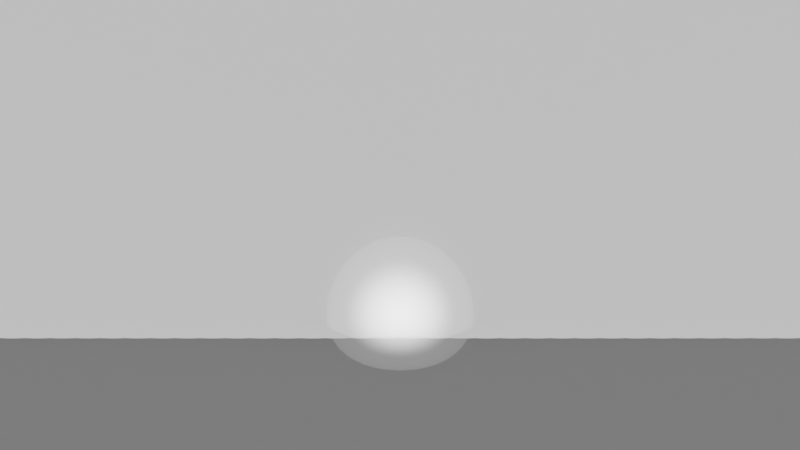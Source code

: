 # Source: skybox.blend  (saved by Blender 3.0.42; exported with 4.5.12 LTS)
import bpy
from mathutils import Matrix  # noqa: F401  (used for matrix-valued properties, if any)

bpy.ops.wm.read_factory_settings(use_empty=True)
scene = bpy.context.scene
scene.name = 'Scene'

# ---- collections
col_collection = bpy.data.collections.new('Collection'); scene.collection.children.link(col_collection)

# ---- images (referenced by path relative to the original .blend; pixels are not part of the script)
import os
ASSET_DIR = os.environ.get("B2B_ASSET_DIR", "")  # directory of the original .blend (textures are referenced by path, not embedded)
HERE = os.path.dirname(os.path.abspath(__file__))  # packed textures are extracted next to this script under _unpacked/

def load_image(name, relpath, width, height, colorspace="sRGB"):
    """Load a texture the original file referenced (path relative to the .blend, or extracted next to this script)."""
    p = next((c for c in (os.path.join(HERE, relpath), os.path.join(ASSET_DIR, relpath)) if relpath and os.path.exists(c)), "")
    if p:
        img = bpy.data.images.load(p, check_existing=True)
        img.name = name
    else:  # same state as the original file: an image datablock whose file is absent (Cycles renders it pink)
        img = bpy.data.images.new(name, width, height)
        img.source = "FILE"
        img.filepath = "//" + (relpath or name)
    img.colorspace_settings.name = colorspace
    return img
img_skybox_png = load_image('skybox.png', 'Textures/skybox.png', 1024, 1024, 'sRGB')
img_skybox_gr = load_image('Skybox Gr', '', 4000, 4000, 'sRGB')

# ---- materials (node trees are filled in below, after node groups)
mat_skybox_sky = bpy.data.materials.new('Skybox Sky')
mat_skybox_sky.alpha_threshold = 0.0
mat_skybox_sky.line_color = (0.0, 0.0, 0.0, 1.0)
mat_skybox_ground = bpy.data.materials.new('Skybox Ground')
mat_skybox_ground.alpha_threshold = 0.0
mat_skybox_ground.line_color = (0.0, 0.0, 0.0, 1.0)
mat_sun = bpy.data.materials.new('Sun')
mat_sun.surface_render_method = 'BLENDED'
mat_sun.blend_method = 'BLEND'

# ---- material node trees
mat_skybox_sky.use_nodes = True; mat_skybox_sky.node_tree.nodes.clear()
_N = mat_skybox_sky.node_tree.nodes; _L = mat_skybox_sky.node_tree.links
n0 = _N.new('ShaderNodeOutputMaterial'); n0.name = 'Material Output'; n0.location = (300, 300)
n1 = _N.new('ShaderNodeBsdfPrincipled'); n1.name = 'Principled BSDF'; n1.location = (10, 300)
n1.distribution = 'GGX'
n1.subsurface_method = 'BURLEY'
n1.inputs[2].default_value = 0.4
n1.inputs[3].default_value = 1.45
n1.inputs[28].default_value = 1.0
n2 = _N.new('ShaderNodeMapping'); n2.name = 'Mapping'; n2.location = (-996, 209)
n3 = _N.new('ShaderNodeTexCoord'); n3.name = 'Texture Coordinate'; n3.location = (-1208, 191)
n4 = _N.new('ShaderNodeTexImage'); n4.name = 'Image Texture'; n4.location = (-759, 233)
n4.image = img_skybox_png
n5 = _N.new('NodeReroute'); n5.name = 'Reroute'; n5.location = (-95, 32)
n5.width = 16
n6 = _N.new('ShaderNodeHueSaturation'); n6.name = 'Hue Saturation Value'; n6.location = (-279, 182)
n6.inputs[4].default_value = (0.4028, 0.4028, 0.4028, 1.0)
_L.new(n1.outputs[0], n0.inputs[0])
_L.new(n2.outputs[0], n4.inputs[0])
_L.new(n3.outputs[2], n2.inputs[0])
_L.new(n5.outputs[0], n1.inputs[0])
_L.new(n5.outputs[0], n1.inputs[27])
_L.new(n6.outputs[0], n5.inputs[0])
n0.is_active_output = True
mat_skybox_ground.use_nodes = True; mat_skybox_ground.node_tree.nodes.clear()
_N = mat_skybox_ground.node_tree.nodes; _L = mat_skybox_ground.node_tree.links
n0 = _N.new('ShaderNodeOutputMaterial'); n0.name = 'Material Output'; n0.location = (300, 300)
n1 = _N.new('ShaderNodeBsdfPrincipled'); n1.name = 'Principled BSDF'; n1.location = (10, 300)
n1.distribution = 'GGX'
n1.subsurface_method = 'BURLEY'
n1.inputs[2].default_value = 0.4
n1.inputs[3].default_value = 1.45
n1.inputs[28].default_value = 1.0
n2 = _N.new('ShaderNodeTexCoord'); n2.name = 'Texture Coordinate'; n2.location = (-898, 201)
n3 = _N.new('ShaderNodeMapping'); n3.name = 'Mapping'; n3.location = (-741, 216)
n4 = _N.new('ShaderNodeTexImage'); n4.name = 'Image Texture'; n4.location = (-589, 224)
n4.image = img_skybox_gr
n5 = _N.new('NodeReroute'); n5.name = 'Reroute'; n5.location = (-77, 27)
n5.width = 16
n6 = _N.new('ShaderNodeHueSaturation'); n6.name = 'Hue Saturation Value'; n6.location = (-289, 195)
n6.inputs[4].default_value = (0.09639, 0.09639, 0.09639, 1.0)
_L.new(n1.outputs[0], n0.inputs[0])
_L.new(n3.outputs[0], n4.inputs[0])
_L.new(n2.outputs[2], n3.inputs[0])
_L.new(n6.outputs[0], n5.inputs[0])
_L.new(n5.outputs[0], n1.inputs[0])
_L.new(n5.outputs[0], n1.inputs[27])
n0.is_active_output = True
mat_sun.use_nodes = True; mat_sun.node_tree.nodes.clear()
_N = mat_sun.node_tree.nodes; _L = mat_sun.node_tree.links
n0 = _N.new('ShaderNodeOutputMaterial'); n0.name = 'Material Output'; n0.location = (603, 300)
n1 = _N.new('ShaderNodeTexCoord'); n1.name = 'Texture Coordinate'; n1.location = (-680, 80)
n2 = _N.new('NodeReroute'); n2.name = 'Reroute'; n2.location = (120, 60)
n2.width = 16
n3 = _N.new('ShaderNodeHueSaturation'); n3.name = 'Hue Saturation Value'; n3.location = (-120, 120)
n3.inputs[4].default_value = (1.0, 1.0, 1.0, 1.0)
n4 = _N.new('ShaderNodeMapping'); n4.name = 'Mapping'; n4.location = (-500, 20)
n4.vector_type = 'TEXTURE'
n4.inputs[1].default_value = (0.5, 0.5, 0.0)
n5 = _N.new('ShaderNodeBsdfPrincipled'); n5.name = 'Principled BSDF'; n5.location = (303, 284)
n5.distribution = 'GGX'
n5.subsurface_method = 'RANDOM_WALK_SKIN'
n5.inputs[3].default_value = 1.45
n5.inputs[18].default_value = 1.0
n5.inputs[28].default_value = 2.0
n6 = _N.new('ShaderNodeTexGradient'); n6.name = 'Gradient Texture'; n6.location = (-277, -131)
n6.gradient_type = 'SPHERICAL'
n7 = _N.new('ShaderNodeValToRGB'); n7.name = 'ColorRamp'; n7.location = (-53, -215)
n7.color_ramp.interpolation = 'EASE'
while len(n7.color_ramp.elements) > 1: n7.color_ramp.elements.remove(n7.color_ramp.elements[-1])
n7.color_ramp.elements[0].position = 0.2273; n7.color_ramp.elements[0].color = (0.0, 0.0, 0.0, 1.0)
_e = n7.color_ramp.elements.new(0.6182); _e.color = (0.05235, 0.05235, 0.05235, 1.0)
_e = n7.color_ramp.elements.new(1.0); _e.color = (1.0, 1.0, 1.0, 1.0)
_L.new(n5.outputs[0], n0.inputs[0])
_L.new(n2.outputs[0], n5.inputs[27])
_L.new(n2.outputs[0], n5.inputs[0])
_L.new(n3.outputs[0], n2.inputs[0])
_L.new(n4.outputs[0], n6.inputs[0])
_L.new(n1.outputs[2], n4.inputs[0])
_L.new(n7.outputs[0], n5.inputs[4])
_L.new(n6.outputs[1], n7.inputs[0])
n0.is_active_output = True

# ---- world
world_world = bpy.data.worlds.new('World'); scene.world = world_world
world_world.use_nodes = True; world_world.node_tree.nodes.clear()
_N = world_world.node_tree.nodes; _L = world_world.node_tree.links
n0 = _N.new('ShaderNodeOutputWorld'); n0.name = 'World Output'; n0.location = (300, 300)
n1 = _N.new('ShaderNodeTexSky'); n1.name = 'Sky Texture'; n1.location = (-160, 351)
n1.sun_size = 0.08727
n1.sun_elevation = 0.7854
n1.dust_density = 0.5
n1.ozone_density = 5.0
n2 = _N.new('ShaderNodeBackground'); n2.name = 'Background'; n2.location = (87, 298)
n2.inputs[1].default_value = 0.1
_L.new(n2.outputs[0], n0.inputs[0])
_L.new(n1.outputs[0], n2.inputs[0])
n0.is_active_output = True
world_world.color = (0.05088, 0.05088, 0.05088)
world_world.use_sun_shadow = False
world_world.sun_shadow_jitter_overblur = 0.0

# ---- cameras
cam_camera = bpy.data.cameras.new('Camera')
cam_camera.type = 'PANO'
cam_camera.clip_end = 100.0
cam_camera.ortho_scale = 7.314
cam_camera.panorama_type = 'EQUIRECTANGULAR'

# ---- meshes
me_sphere = bpy.data.meshes.new('Sphere')
me_sphere.from_pydata([(0.0, 0.1951, 0.9808), (0.0, 0.3827, 0.9239), (0.0, 0.5556, 0.8315), (0.0, 0.7071, 0.7071), (0.0, 0.8315, 0.5556), (0.0, 0.9239, 0.3827), (0.0, 0.9808, 0.1951), (0.0, 0.8315, -0.5556), (0.03806, 0.1913, 0.9808), (0.07466, 0.3753, 0.9239), (0.1084, 0.5449, 0.8315), (0.1379, 0.6935, 0.7071), (0.1622, 0.8155, 0.5556), (0.1802, 0.9061, 0.3827), (0.1913, 0.9619, 0.1951), (0.1951, 0.9808, -4.371e-08), (0.1913, 0.9619, -0.1951), (0.1802, 0.9061, -0.3827), (0.1622, 0.8155, -0.5556), (0.07466, 0.1802, 0.9808), (0.1464, 0.3536, 0.9239), (0.2126, 0.5133, 0.8315), (0.2706, 0.6533, 0.7071), (0.3182, 0.7682, 0.5556), (0.3536, 0.8536, 0.3827), (0.3753, 0.9061, 0.1951), (0.3827, 0.9239, -4.371e-08), (0.3753, 0.9061, -0.1951), (0.3536, 0.8536, -0.3827), (0.3182, 0.7682, -0.5556), (0.1084, 0.1622, 0.9808), (0.2126, 0.3182, 0.9239), (0.3087, 0.4619, 0.8315), (0.3928, 0.5879, 0.7071), (0.4619, 0.6913, 0.5556), (0.5133, 0.7682, 0.3827), (0.5449, 0.8155, 0.1951), (0.5556, 0.8315, -4.371e-08), (0.5449, 0.8155, -0.1951), (0.5133, 0.7682, -0.3827), (0.4619, 0.6913, -0.5556), (0.1379, 0.1379, 0.9808), (0.2706, 0.2706, 0.9239), (0.3928, 0.3928, 0.8315), (0.5, 0.5, 0.7071), (0.5879, 0.5879, 0.5556), (0.6533, 0.6533, 0.3827), (0.6935, 0.6935, 0.1951), (0.7071, 0.7071, -4.371e-08), (0.6935, 0.6935, -0.1951), (0.6533, 0.6533, -0.3827), (0.5879, 0.5879, -0.5556), (0.1622, 0.1084, 0.9808), (0.3182, 0.2126, 0.9239), (0.4619, 0.3087, 0.8315), (0.5879, 0.3928, 0.7071), (0.6913, 0.4619, 0.5556), (0.7682, 0.5133, 0.3827), (0.8155, 0.5449, 0.1951), (0.8315, 0.5556, -4.371e-08), (0.8155, 0.5449, -0.1951), (0.7682, 0.5133, -0.3827), (0.6913, 0.4619, -0.5556), (0.1802, 0.07466, 0.9808), (0.3536, 0.1464, 0.9239), (0.5133, 0.2126, 0.8315), (0.6533, 0.2706, 0.7071), (0.7682, 0.3182, 0.5556), (0.8536, 0.3536, 0.3827), (0.9061, 0.3753, 0.1951), (0.9239, 0.3827, -4.371e-08), (0.9061, 0.3753, -0.1951), (0.8536, 0.3536, -0.3827), (0.7682, 0.3182, -0.5556), (0.1913, 0.03806, 0.9808), (0.3753, 0.07466, 0.9239), (0.5449, 0.1084, 0.8315), (0.6935, 0.1379, 0.7071), (0.8155, 0.1622, 0.5556), (0.9061, 0.1802, 0.3827), (0.9619, 0.1913, 0.1951), (0.9808, 0.1951, -4.371e-08), (0.9619, 0.1913, -0.1951), (0.9061, 0.1802, -0.3827), (0.8155, 0.1622, -0.5556), (0.1951, -6.874e-08, 0.9808), (0.3827, -1.209e-07, 0.9239), (0.5556, -1.134e-07, 0.8315), (0.7071, -4.638e-08, 0.7071), (0.8315, -9.109e-08, 0.5556), (0.9239, -1.658e-08, 0.3827), (0.9808, -9.109e-08, 0.1951), (1.0, -1.656e-07, -4.371e-08), (0.9808, -9.109e-08, -0.1951), (0.9239, -1.507e-07, -0.3827), (0.8315, -1.06e-07, -0.5556), (0.1913, -0.03806, 0.9808), (0.3753, -0.07466, 0.9239), (0.5449, -0.1084, 0.8315), (0.6935, -0.1379, 0.7071), (0.8155, -0.1622, 0.5556), (0.9061, -0.1802, 0.3827), (0.9619, -0.1913, 0.1951), (0.9808, -0.1951, -4.371e-08), (0.9619, -0.1913, -0.1951), (0.9061, -0.1802, -0.3827), (0.8155, -0.1622, -0.5556), (0.1802, -0.07466, 0.9808), (0.3536, -0.1464, 0.9239), (0.5133, -0.2126, 0.8315), (0.6533, -0.2706, 0.7071), (0.7682, -0.3182, 0.5556), (0.8536, -0.3536, 0.3827), (0.9061, -0.3753, 0.1951), (0.9239, -0.3827, -4.371e-08), (0.9061, -0.3753, -0.1951), (0.8536, -0.3536, -0.3827), (0.7682, -0.3182, -0.5556), (0.1622, -0.1084, 0.9808), (0.3182, -0.2126, 0.9239), (0.4619, -0.3087, 0.8315), (0.5879, -0.3928, 0.7071), (0.6913, -0.4619, 0.5556), (0.7682, -0.5133, 0.3827), (0.8155, -0.5449, 0.1951), (0.8315, -0.5556, -4.371e-08), (0.8155, -0.5449, -0.1951), (0.7682, -0.5133, -0.3827), (0.6913, -0.4619, -0.5556), (0.1379, -0.1379, 0.9808), (0.2706, -0.2706, 0.9239), (0.3928, -0.3928, 0.8315), (0.5, -0.5, 0.7071), (0.5879, -0.5879, 0.5556), (0.6533, -0.6533, 0.3827), (0.6935, -0.6935, 0.1951), (0.7071, -0.7071, -4.371e-08), (0.6935, -0.6935, -0.1951), (0.6533, -0.6533, -0.3827), (0.5879, -0.5879, -0.5556), (0.1084, -0.1622, 0.9808), (0.2126, -0.3182, 0.9239), (0.3087, -0.4619, 0.8315), (0.3928, -0.5879, 0.7071), (0.4619, -0.6913, 0.5556), (0.5133, -0.7682, 0.3827), (0.5449, -0.8155, 0.1951), (0.5556, -0.8315, -4.371e-08), (0.5449, -0.8155, -0.1951), (0.5133, -0.7682, -0.3827), (0.4619, -0.6913, -0.5556), (0.07466, -0.1802, 0.9808), (0.1464, -0.3536, 0.9239), (0.2126, -0.5133, 0.8315), (0.2706, -0.6533, 0.7071), (0.3182, -0.7682, 0.5556), (0.3536, -0.8536, 0.3827), (0.3753, -0.9061, 0.1951), (0.3827, -0.9239, -4.371e-08), (0.3753, -0.9061, -0.1951), (0.3536, -0.8536, -0.3827), (0.3182, -0.7682, -0.5556), (0.03806, -0.1913, 0.9808), (0.07466, -0.3753, 0.9239), (0.1084, -0.5449, 0.8315), (0.1379, -0.6935, 0.7071), (0.1622, -0.8155, 0.5556), (0.1802, -0.9061, 0.3827), (0.1913, -0.9619, 0.1951), (0.1951, -0.9808, -4.371e-08), (0.1913, -0.9619, -0.1951), (0.1802, -0.9061, -0.3827), (0.1622, -0.8155, -0.5556), (2.154e-09, -0.1951, 0.9808), (-2.765e-08, -0.3827, 0.9239), (-6.49e-08, -0.5556, 0.8315), (4.686e-08, -0.7071, 0.7071), (-1.275e-08, -0.8315, 0.5556), (1.706e-08, -0.9239, 0.3827), (-7.235e-08, -0.9808, 0.1951), (-2.661e-07, -1.0, -4.371e-08), (-7.235e-08, -0.9808, -0.1951), (-1.171e-07, -0.9239, -0.3827), (-4.255e-08, -0.8315, -0.5556), (-0.03806, -0.1913, 0.9808), (-0.07466, -0.3753, 0.9239), (-0.1084, -0.5449, 0.8315), (-0.1379, -0.6935, 0.7071), (-0.1622, -0.8155, 0.5556), (-0.1802, -0.9061, 0.3827), (-0.1913, -0.9619, 0.1951), (-0.1951, -0.9808, -4.371e-08), (-0.1913, -0.9619, -0.1951), (-0.1802, -0.9061, -0.3827), (-0.1622, -0.8155, -0.5556), (-0.07466, -0.1802, 0.9808), (-0.1464, -0.3536, 0.9239), (-0.2126, -0.5133, 0.8315), (-0.2706, -0.6533, 0.7071), (-0.3182, -0.7682, 0.5556), (-0.3536, -0.8536, 0.3827), (-0.3753, -0.9061, 0.1951), (-0.3827, -0.9239, -4.371e-08), (-0.3753, -0.9061, -0.1951), (-0.3536, -0.8536, -0.3827), (-0.3182, -0.7682, -0.5556), (-0.1084, -0.1622, 0.9808), (-0.2126, -0.3182, 0.9239), (-0.3087, -0.4619, 0.8315), (-0.3928, -0.5879, 0.7071), (-0.4619, -0.6913, 0.5556), (-0.5133, -0.7682, 0.3827), (-0.5449, -0.8155, 0.1951), (-0.5556, -0.8315, -4.371e-08), (-0.5449, -0.8155, -0.1951), (-0.5133, -0.7682, -0.3827), (-0.4619, -0.6913, -0.5556), (-0.1379, -0.1379, 0.9808), (-0.2706, -0.2706, 0.9239), (-0.3928, -0.3928, 0.8315), (-0.5, -0.5, 0.7071), (-0.5879, -0.5879, 0.5556), (-0.6533, -0.6533, 0.3827), (-0.6935, -0.6935, 0.1951), (-0.7071, -0.7071, -4.371e-08), (-0.6935, -0.6935, -0.1951), (-0.6533, -0.6533, -0.3827), (-0.5879, -0.5879, -0.5556), (-0.1622, -0.1084, 0.9808), (-0.3182, -0.2126, 0.9239), (-0.4619, -0.3087, 0.8315), (-0.5879, -0.3928, 0.7071), (-0.6913, -0.4619, 0.5556), (-0.7682, -0.5133, 0.3827), (-0.8155, -0.5449, 0.1951), (-0.8315, -0.5556, -4.371e-08), (-0.8155, -0.5449, -0.1951), (-0.7682, -0.5133, -0.3827), (-0.6913, -0.4619, -0.5556), (-8.077e-08, -1.209e-07, 1.0), (-0.1802, -0.07466, 0.9808), (-0.3536, -0.1464, 0.9239), (-0.5133, -0.2126, 0.8315), (-0.6533, -0.2706, 0.7071), (-0.7682, -0.3182, 0.5556), (-0.8536, -0.3536, 0.3827), (-0.9061, -0.3753, 0.1951), (-0.9239, -0.3827, -4.371e-08), (-0.9061, -0.3753, -0.1951), (-0.8536, -0.3536, -0.3827), (-0.7682, -0.3182, -0.5556), (-0.1913, -0.03806, 0.9808), (-0.3753, -0.07466, 0.9239), (-0.5449, -0.1084, 0.8315), (-0.6935, -0.1379, 0.7071), (-0.8155, -0.1622, 0.5556), (-0.9061, -0.1802, 0.3827), (-0.9619, -0.1913, 0.1951), (-0.9808, -0.1951, -4.371e-08), (-0.9619, -0.1913, -0.1951), (-0.9061, -0.1802, -0.3827), (-0.8155, -0.1622, -0.5556), (-0.1951, -7.246e-08, 0.9808), (-0.3827, -4.638e-08, 0.9239), (-0.5556, 5.771e-09, 0.8315), (-0.7071, -9.109e-08, 0.7071), (-0.8315, -4.638e-08, 0.5556), (-0.9239, -1.68e-09, 0.3827), (-0.9808, 7.283e-08, 0.1951), (-1.0, 3.858e-07, -4.371e-08), (-0.9808, 7.283e-08, -0.1951), (-0.9239, 1.175e-07, -0.3827), (-0.8315, -3.148e-08, -0.5556), (-0.1913, 0.03806, 0.9808), (-0.3753, 0.07466, 0.9239), (-0.5449, 0.1084, 0.8315), (-0.6935, 0.1379, 0.7071), (-0.8155, 0.1622, 0.5556), (-0.9061, 0.1802, 0.3827), (-0.9619, 0.1913, 0.1951), (-0.9808, 0.1951, -4.371e-08), (-0.9619, 0.1913, -0.1951), (-0.9061, 0.1802, -0.3827), (-0.8155, 0.1622, -0.5556), (-0.1802, 0.07466, 0.9808), (-0.3536, 0.1464, 0.9239), (-0.5133, 0.2126, 0.8315), (-0.6533, 0.2706, 0.7071), (-0.7682, 0.3182, 0.5556), (-0.8536, 0.3536, 0.3827), (-0.9061, 0.3753, 0.1951), (-0.9239, 0.3827, -4.371e-08), (-0.9061, 0.3753, -0.1951), (-0.8536, 0.3536, -0.3827), (-0.7682, 0.3182, -0.5556), (-0.1622, 0.1084, 0.9808), (-0.3182, 0.2126, 0.9239), (-0.4619, 0.3087, 0.8315), (-0.5879, 0.3928, 0.7071), (-0.6913, 0.4619, 0.5556), (-0.7682, 0.5133, 0.3827), (-0.8155, 0.5449, 0.1951), (-0.8315, 0.5556, -4.371e-08), (-0.8155, 0.5449, -0.1951), (-0.7682, 0.5133, -0.3827), (-0.6913, 0.4619, -0.5556), (-0.1379, 0.1379, 0.9808), (-0.2706, 0.2706, 0.9239), (-0.3928, 0.3928, 0.8315), (-0.5, 0.5, 0.7071), (-0.5879, 0.5879, 0.5556), (-0.6533, 0.6533, 0.3827), (-0.6935, 0.6935, 0.1951), (-0.7071, 0.7071, -4.371e-08), (-0.6935, 0.6935, -0.1951), (-0.6533, 0.6533, -0.3827), (-0.5879, 0.5879, -0.5556), (-0.1084, 0.1622, 0.9808), (-0.2126, 0.3182, 0.9239), (-0.3087, 0.4619, 0.8315), (-0.3928, 0.5879, 0.7071), (-0.4619, 0.6913, 0.5556), (-0.5133, 0.7682, 0.3827), (-0.5449, 0.8155, 0.1951), (-0.5556, 0.8315, -4.371e-08), (-0.5449, 0.8155, -0.1951), (-0.5133, 0.7682, -0.3827), (-0.4619, 0.6913, -0.5556), (-0.07466, 0.1802, 0.9808), (-0.1464, 0.3536, 0.9239), (-0.2126, 0.5133, 0.8315), (-0.2706, 0.6533, 0.7071), (-0.3182, 0.7682, 0.5556), (-0.3536, 0.8536, 0.3827), (-0.3753, 0.9061, 0.1951), (-0.3827, 0.9239, -4.371e-08), (-0.3753, 0.9061, -0.1951), (-0.3536, 0.8536, -0.3827), (-0.3182, 0.7682, -0.5556), (-0.03806, 0.1913, 0.9808), (-0.07466, 0.3753, 0.9239), (-0.1084, 0.5449, 0.8315), (-0.1379, 0.6935, 0.7071), (-0.1622, 0.8155, 0.5556), (-0.1802, 0.9061, 0.3827), (-0.1913, 0.9619, 0.1951), (-0.1951, 0.9808, -4.371e-08), (-0.1913, 0.9619, -0.1951), (-0.1802, 0.9061, -0.3827), (-0.1622, 0.8155, -0.5556), (5.386e-07, 1.0, -4.371e-08), (2.257e-07, 0.9808, -0.1951), (1.959e-07, 0.9239, -0.3827), (1.757e-08, 0.6183, -0.6231), (0.1206, 0.6064, -0.6231), (0.2366, 0.5713, -0.6231), (0.3435, 0.5141, -0.6231), (0.4372, 0.4372, -0.6231), (0.5141, 0.3435, -0.6231), (0.5713, 0.2366, -0.6231), (0.6064, 0.1206, -0.6231), (0.6183, -8.54e-08, -0.6231), (0.6064, -0.1206, -0.6231), (0.5713, -0.2366, -0.6231), (0.5141, -0.3435, -0.6231), (0.4372, -0.4372, -0.6231), (0.3435, -0.5141, -0.6231), (0.2366, -0.5713, -0.6231), (0.1206, -0.6064, -0.6231), (-1.407e-08, -0.6183, -0.6231), (-0.1206, -0.6064, -0.6231), (-0.2366, -0.5713, -0.6231), (-0.3435, -0.5141, -0.6231), (-0.4372, -0.4372, -0.6231), (-0.5141, -0.3435, -0.6231), (-0.5713, -0.2366, -0.6231), (-0.6064, -0.1206, -0.6231), (-0.6183, -2.999e-08, -0.6231), (-0.6064, 0.1206, -0.6231), (-0.5713, 0.2366, -0.6231), (-0.5141, 0.3435, -0.6231), (-0.4372, 0.4372, -0.6231), (-0.3435, 0.5141, -0.6231), (-0.2366, 0.5713, -0.6231), (-0.1206, 0.6064, -0.6231)], [], [(6, 14, 13, 5), (350, 15, 14, 6), (0, 8, 239), (351, 16, 15, 350), (1, 9, 8, 0), (352, 17, 16, 351), (2, 10, 9, 1), (7, 18, 17, 352), (3, 11, 10, 2), (4, 12, 11, 3), (5, 13, 12, 4), (12, 23, 22, 11), (13, 24, 23, 12), (14, 25, 24, 13), (15, 26, 25, 14), (8, 19, 239), (16, 27, 26, 15), (9, 20, 19, 8), (17, 28, 27, 16), (10, 21, 20, 9), (18, 29, 28, 17), (11, 22, 21, 10), (27, 38, 37, 26), (20, 31, 30, 19), (28, 39, 38, 27), (21, 32, 31, 20), (29, 40, 39, 28), (22, 33, 32, 21), (23, 34, 33, 22), (24, 35, 34, 23), (25, 36, 35, 24), (26, 37, 36, 25), (19, 30, 239), (35, 46, 45, 34), (36, 47, 46, 35), (37, 48, 47, 36), (30, 41, 239), (38, 49, 48, 37), (31, 42, 41, 30), (39, 50, 49, 38), (32, 43, 42, 31), (40, 51, 50, 39), (33, 44, 43, 32), (34, 45, 44, 33), (50, 61, 60, 49), (43, 54, 53, 42), (51, 62, 61, 50), (44, 55, 54, 43), (45, 56, 55, 44), (46, 57, 56, 45), (47, 58, 57, 46), (48, 59, 58, 47), (41, 52, 239), (49, 60, 59, 48), (42, 53, 52, 41), (58, 69, 68, 57), (59, 70, 69, 58), (52, 63, 239), (60, 71, 70, 59), (53, 64, 63, 52), (61, 72, 71, 60), (54, 65, 64, 53), (62, 73, 72, 61), (55, 66, 65, 54), (56, 67, 66, 55), (57, 68, 67, 56), (65, 76, 75, 64), (73, 84, 83, 72), (66, 77, 76, 65), (67, 78, 77, 66), (68, 79, 78, 67), (69, 80, 79, 68), (70, 81, 80, 69), (63, 74, 239), (71, 82, 81, 70), (64, 75, 74, 63), (72, 83, 82, 71), (80, 91, 90, 79), (81, 92, 91, 80), (74, 85, 239), (82, 93, 92, 81), (75, 86, 85, 74), (83, 94, 93, 82), (76, 87, 86, 75), (84, 95, 94, 83), (77, 88, 87, 76), (78, 89, 88, 77), (79, 90, 89, 78), (95, 106, 105, 94), (88, 99, 98, 87), (89, 100, 99, 88), (90, 101, 100, 89), (91, 102, 101, 90), (92, 103, 102, 91), (85, 96, 239), (93, 104, 103, 92), (86, 97, 96, 85), (94, 105, 104, 93), (87, 98, 97, 86), (103, 114, 113, 102), (96, 107, 239), (104, 115, 114, 103), (97, 108, 107, 96), (105, 116, 115, 104), (98, 109, 108, 97), (106, 117, 116, 105), (99, 110, 109, 98), (100, 111, 110, 99), (101, 112, 111, 100), (102, 113, 112, 101), (110, 121, 120, 109), (111, 122, 121, 110), (112, 123, 122, 111), (113, 124, 123, 112), (114, 125, 124, 113), (107, 118, 239), (115, 126, 125, 114), (108, 119, 118, 107), (116, 127, 126, 115), (109, 120, 119, 108), (117, 128, 127, 116), (125, 136, 135, 124), (118, 129, 239), (126, 137, 136, 125), (119, 130, 129, 118), (127, 138, 137, 126), (120, 131, 130, 119), (128, 139, 138, 127), (121, 132, 131, 120), (122, 133, 132, 121), (123, 134, 133, 122), (124, 135, 134, 123), (133, 144, 143, 132), (134, 145, 144, 133), (135, 146, 145, 134), (136, 147, 146, 135), (129, 140, 239), (137, 148, 147, 136), (130, 141, 140, 129), (138, 149, 148, 137), (131, 142, 141, 130), (139, 150, 149, 138), (132, 143, 142, 131), (148, 159, 158, 147), (141, 152, 151, 140), (149, 160, 159, 148), (142, 153, 152, 141), (150, 161, 160, 149), (143, 154, 153, 142), (144, 155, 154, 143), (145, 156, 155, 144), (146, 157, 156, 145), (147, 158, 157, 146), (140, 151, 239), (156, 167, 166, 155), (157, 168, 167, 156), (158, 169, 168, 157), (151, 162, 239), (159, 170, 169, 158), (152, 163, 162, 151), (160, 171, 170, 159), (153, 164, 163, 152), (161, 172, 171, 160), (154, 165, 164, 153), (155, 166, 165, 154), (163, 174, 173, 162), (171, 182, 181, 170), (164, 175, 174, 163), (172, 183, 182, 171), (165, 176, 175, 164), (166, 177, 176, 165), (167, 178, 177, 166), (168, 179, 178, 167), (169, 180, 179, 168), (162, 173, 239), (170, 181, 180, 169), (178, 189, 188, 177), (179, 190, 189, 178), (180, 191, 190, 179), (173, 184, 239), (181, 192, 191, 180), (174, 185, 184, 173), (182, 193, 192, 181), (175, 186, 185, 174), (183, 194, 193, 182), (176, 187, 186, 175), (177, 188, 187, 176), (193, 204, 203, 192), (186, 197, 196, 185), (194, 205, 204, 193), (187, 198, 197, 186), (188, 199, 198, 187), (189, 200, 199, 188), (190, 201, 200, 189), (191, 202, 201, 190), (184, 195, 239), (192, 203, 202, 191), (185, 196, 195, 184), (201, 212, 211, 200), (202, 213, 212, 201), (195, 206, 239), (203, 214, 213, 202), (196, 207, 206, 195), (204, 215, 214, 203), (197, 208, 207, 196), (205, 216, 215, 204), (198, 209, 208, 197), (199, 210, 209, 198), (200, 211, 210, 199), (208, 219, 218, 207), (216, 227, 226, 215), (209, 220, 219, 208), (210, 221, 220, 209), (211, 222, 221, 210), (212, 223, 222, 211), (213, 224, 223, 212), (206, 217, 239), (214, 225, 224, 213), (207, 218, 217, 206), (215, 226, 225, 214), (223, 234, 233, 222), (224, 235, 234, 223), (217, 228, 239), (225, 236, 235, 224), (218, 229, 228, 217), (226, 237, 236, 225), (219, 230, 229, 218), (227, 238, 237, 226), (220, 231, 230, 219), (221, 232, 231, 220), (222, 233, 232, 221), (238, 250, 249, 237), (231, 243, 242, 230), (232, 244, 243, 231), (233, 245, 244, 232), (234, 246, 245, 233), (235, 247, 246, 234), (228, 240, 239), (236, 248, 247, 235), (229, 241, 240, 228), (237, 249, 248, 236), (230, 242, 241, 229), (247, 258, 257, 246), (240, 251, 239), (248, 259, 258, 247), (241, 252, 251, 240), (249, 260, 259, 248), (242, 253, 252, 241), (250, 261, 260, 249), (243, 254, 253, 242), (244, 255, 254, 243), (245, 256, 255, 244), (246, 257, 256, 245), (255, 266, 265, 254), (256, 267, 266, 255), (257, 268, 267, 256), (258, 269, 268, 257), (251, 262, 239), (259, 270, 269, 258), (252, 263, 262, 251), (260, 271, 270, 259), (253, 264, 263, 252), (261, 272, 271, 260), (254, 265, 264, 253), (262, 273, 239), (270, 281, 280, 269), (263, 274, 273, 262), (271, 282, 281, 270), (264, 275, 274, 263), (272, 283, 282, 271), (265, 276, 275, 264), (266, 277, 276, 265), (267, 278, 277, 266), (268, 279, 278, 267), (269, 280, 279, 268), (277, 288, 287, 276), (278, 289, 288, 277), (279, 290, 289, 278), (280, 291, 290, 279), (273, 284, 239), (281, 292, 291, 280), (274, 285, 284, 273), (282, 293, 292, 281), (275, 286, 285, 274), (283, 294, 293, 282), (276, 287, 286, 275), (292, 303, 302, 291), (285, 296, 295, 284), (293, 304, 303, 292), (286, 297, 296, 285), (294, 305, 304, 293), (287, 298, 297, 286), (288, 299, 298, 287), (289, 300, 299, 288), (290, 301, 300, 289), (291, 302, 301, 290), (284, 295, 239), (300, 311, 310, 299), (301, 312, 311, 300), (302, 313, 312, 301), (295, 306, 239), (303, 314, 313, 302), (296, 307, 306, 295), (304, 315, 314, 303), (297, 308, 307, 296), (305, 316, 315, 304), (298, 309, 308, 297), (299, 310, 309, 298), (307, 318, 317, 306), (315, 326, 325, 314), (308, 319, 318, 307), (316, 327, 326, 315), (309, 320, 319, 308), (310, 321, 320, 309), (311, 322, 321, 310), (312, 323, 322, 311), (313, 324, 323, 312), (306, 317, 239), (314, 325, 324, 313), (322, 333, 332, 321), (323, 334, 333, 322), (324, 335, 334, 323), (317, 328, 239), (325, 336, 335, 324), (318, 329, 328, 317), (326, 337, 336, 325), (319, 330, 329, 318), (327, 338, 337, 326), (320, 331, 330, 319), (321, 332, 331, 320), (337, 348, 347, 336), (330, 341, 340, 329), (338, 349, 348, 337), (331, 342, 341, 330), (332, 343, 342, 331), (333, 344, 343, 332), (334, 345, 344, 333), (335, 346, 345, 334), (328, 339, 239), (336, 347, 346, 335), (329, 340, 339, 328), (345, 6, 5, 344), (346, 350, 6, 345), (339, 0, 239), (347, 351, 350, 346), (340, 1, 0, 339), (348, 352, 351, 347), (341, 2, 1, 340), (349, 7, 352, 348), (342, 3, 2, 341), (343, 4, 3, 342), (344, 5, 4, 343), (95, 84, 360, 361), (62, 51, 357, 358), (40, 29, 355, 356), (18, 7, 353, 354), (172, 161, 367, 368), (117, 106, 362, 363), (194, 183, 369, 370), (139, 128, 364, 365), (216, 205, 371, 372), (150, 139, 365, 366), (128, 117, 363, 364), (161, 150, 366, 367), (183, 172, 368, 369), (227, 216, 372, 373), (238, 227, 373, 374), (205, 194, 370, 371), (250, 238, 374, 375), (294, 283, 378, 379), (316, 305, 380, 381), (261, 250, 375, 376), (272, 261, 376, 377), (283, 272, 377, 378), (338, 327, 382, 383), (305, 294, 379, 380), (29, 18, 354, 355), (327, 316, 381, 382), (7, 349, 384, 353), (51, 40, 356, 357), (349, 338, 383, 384), (73, 62, 358, 359), (106, 95, 361, 362), (84, 73, 359, 360)])
me_sphere.polygons.foreach_set('use_smooth', [True] * 384)
_uv = me_sphere.uv_layers.new(name='UVMap')
_uv.uv.foreach_set('vector', [0.75, 0.875, 0.7187, 0.875, 0.7187, 0.8437, 0.75, 0.8437, 0.75, 0.9062, 0.7187, 0.9062, 0.7187, 0.875, 0.75, 0.875, 0.75, 0.6875, 0.7187, 0.6875, 0.7344, 0.6562, 0.75, 0.9375, 0.7187, 0.9375, 0.7187, 0.9062, 0.75, 0.9062, 0.75, 0.7187, 0.7187, 0.7187, 0.7187, 0.6875, 0.75, 0.6875, 0.75, 0.9687, 0.7187, 0.9687, 0.7187, 0.9375, 0.75, 0.9375, 0.75, 0.75, 0.7187, 0.75, 0.7187, 0.7187, 0.75, 0.7187, 0.75, 1.0, 0.7187, 1.0, 0.7187, 0.9687, 0.75, 0.9687, 0.75, 0.7812, 0.7187, 0.7812, 0.7187, 0.75, 0.75, 0.75, 0.75, 0.8125, 0.7187, 0.8125, 0.7187, 0.7812, 0.75, 0.7812, 0.75, 0.8437, 0.7187, 0.8437, 0.7187, 0.8125, 0.75, 0.8125, 0.7187, 0.8125, 0.6875, 0.8125, 0.6875, 0.7812, 0.7187, 0.7812, 0.7187, 0.8437, 0.6875, 0.8437, 0.6875, 0.8125, 0.7187, 0.8125, 0.7187, 0.875, 0.6875, 0.875, 0.6875, 0.8437, 0.7187, 0.8437, 0.7187, 0.9062, 0.6875, 0.9062, 0.6875, 0.875, 0.7187, 0.875, 0.7187, 0.6875, 0.6875, 0.6875, 0.7031, 0.6562, 0.7187, 0.9375, 0.6875, 0.9375, 0.6875, 0.9062, 0.7187, 0.9062, 0.7187, 0.7187, 0.6875, 0.7187, 0.6875, 0.6875, 0.7187, 0.6875, 0.7187, 0.9687, 0.6875, 0.9687, 0.6875, 0.9375, 0.7187, 0.9375, 0.7187, 0.75, 0.6875, 0.75, 0.6875, 0.7187, 0.7187, 0.7187, 0.7187, 1.0, 0.6875, 1.0, 0.6875, 0.9687, 0.7187, 0.9687, 0.7187, 0.7812, 0.6875, 0.7812, 0.6875, 0.75, 0.7187, 0.75, 0.6875, 0.9375, 0.6562, 0.9375, 0.6562, 0.9062, 0.6875, 0.9062, 0.6875, 0.7187, 0.6562, 0.7187, 0.6562, 0.6875, 0.6875, 0.6875, 0.6875, 0.9687, 0.6562, 0.9687, 0.6562, 0.9375, 0.6875, 0.9375, 0.6875, 0.75, 0.6562, 0.75, 0.6562, 0.7187, 0.6875, 0.7187, 0.6875, 1.0, 0.6562, 1.0, 0.6562, 0.9687, 0.6875, 0.9687, 0.6875, 0.7812, 0.6562, 0.7812, 0.6562, 0.75, 0.6875, 0.75, 0.6875, 0.8125, 0.6562, 0.8125, 0.6562, 0.7812, 0.6875, 0.7812, 0.6875, 0.8437, 0.6562, 0.8437, 0.6562, 0.8125, 0.6875, 0.8125, 0.6875, 0.875, 0.6562, 0.875, 0.6562, 0.8437, 0.6875, 0.8437, 0.6875, 0.9062, 0.6562, 0.9062, 0.6562, 0.875, 0.6875, 0.875, 0.6875, 0.6875, 0.6562, 0.6875, 0.6719, 0.6562, 0.6562, 0.8437, 0.625, 0.8437, 0.625, 0.8125, 0.6562, 0.8125, 0.6562, 0.875, 0.625, 0.875, 0.625, 0.8437, 0.6562, 0.8437, 0.6562, 0.9062, 0.625, 0.9062, 0.625, 0.875, 0.6562, 0.875, 0.6562, 0.6875, 0.625, 0.6875, 0.6406, 0.6562, 0.6562, 0.9375, 0.625, 0.9375, 0.625, 0.9062, 0.6562, 0.9062, 0.6562, 0.7187, 0.625, 0.7187, 0.625, 0.6875, 0.6562, 0.6875, 0.6562, 0.9687, 0.625, 0.9687, 0.625, 0.9375, 0.6562, 0.9375, 0.6562, 0.75, 0.625, 0.75, 0.625, 0.7187, 0.6562, 0.7187, 0.6562, 1.0, 0.625, 1.0, 0.625, 0.9687, 0.6562, 0.9687, 0.6562, 0.7812, 0.625, 0.7812, 0.625, 0.75, 0.6562, 0.75, 0.6562, 0.8125, 0.625, 0.8125, 0.625, 0.7812, 0.6562, 0.7812, 0.625, 0.9687, 0.5938, 0.9687, 0.5938, 0.9375, 0.625, 0.9375, 0.625, 0.75, 0.5938, 0.75, 0.5937, 0.7187, 0.625, 0.7187, 0.625, 1.0, 0.5938, 1.0, 0.5938, 0.9687, 0.625, 0.9687, 0.625, 0.7812, 0.5938, 0.7812, 0.5938, 0.75, 0.625, 0.75, 0.625, 0.8125, 0.5938, 0.8125, 0.5938, 0.7812, 0.625, 0.7812, 0.625, 0.8437, 0.5938, 0.8437, 0.5938, 0.8125, 0.625, 0.8125, 0.625, 0.875, 0.5938, 0.875, 0.5938, 0.8437, 0.625, 0.8437, 0.625, 0.9062, 0.5938, 0.9062, 0.5938, 0.875, 0.625, 0.875, 0.625, 0.6875, 0.5937, 0.6875, 0.6094, 0.6562, 0.625, 0.9375, 0.5938, 0.9375, 0.5938, 0.9062, 0.625, 0.9062, 0.625, 0.7187, 0.5937, 0.7187, 0.5937, 0.6875, 0.625, 0.6875, 0.5938, 0.875, 0.5625, 0.875, 0.5625, 0.8437, 0.5938, 0.8437, 0.5938, 0.9062, 0.5625, 0.9062, 0.5625, 0.875, 0.5938, 0.875, 0.5937, 0.6875, 0.5625, 0.6875, 0.5781, 0.6562, 0.5938, 0.9375, 0.5625, 0.9375, 0.5625, 0.9062, 0.5938, 0.9062, 0.5937, 0.7187, 0.5625, 0.7187, 0.5625, 0.6875, 0.5937, 0.6875, 0.5938, 0.9687, 0.5625, 0.9687, 0.5625, 0.9375, 0.5938, 0.9375, 0.5938, 0.75, 0.5625, 0.75, 0.5625, 0.7187, 0.5937, 0.7187, 0.5938, 1.0, 0.5625, 1.0, 0.5625, 0.9687, 0.5938, 0.9687, 0.5938, 0.7812, 0.5625, 0.7812, 0.5625, 0.75, 0.5938, 0.75, 0.5938, 0.8125, 0.5625, 0.8125, 0.5625, 0.7812, 0.5938, 0.7812, 0.5938, 0.8437, 0.5625, 0.8437, 0.5625, 0.8125, 0.5938, 0.8125, 0.5625, 0.75, 0.5312, 0.75, 0.5312, 0.7187, 0.5625, 0.7187, 0.5625, 1.0, 0.5312, 1.0, 0.5312, 0.9687, 0.5625, 0.9687, 0.5625, 0.7812, 0.5312, 0.7812, 0.5312, 0.75, 0.5625, 0.75, 0.5625, 0.8125, 0.5312, 0.8125, 0.5312, 0.7812, 0.5625, 0.7812, 0.5625, 0.8437, 0.5312, 0.8437, 0.5312, 0.8125, 0.5625, 0.8125, 0.5625, 0.875, 0.5312, 0.875, 0.5312, 0.8437, 0.5625, 0.8437, 0.5625, 0.9062, 0.5312, 0.9062, 0.5312, 0.875, 0.5625, 0.875, 0.5625, 0.6875, 0.5312, 0.6875, 0.5469, 0.6562, 0.5625, 0.9375, 0.5312, 0.9375, 0.5312, 0.9062, 0.5625, 0.9062, 0.5625, 0.7187, 0.5312, 0.7187, 0.5312, 0.6875, 0.5625, 0.6875, 0.5625, 0.9687, 0.5312, 0.9687, 0.5312, 0.9375, 0.5625, 0.9375, 0.5312, 0.875, 0.5, 0.875, 0.5, 0.8437, 0.5312, 0.8437, 0.5312, 0.9062, 0.5, 0.9062, 0.5, 0.875, 0.5312, 0.875, 0.5312, 0.6875, 0.5, 0.6875, 0.5156, 0.6562, 0.5312, 0.9375, 0.5, 0.9375, 0.5, 0.9062, 0.5312, 0.9062, 0.5312, 0.7187, 0.5, 0.7187, 0.5, 0.6875, 0.5312, 0.6875, 0.5312, 0.9687, 0.5, 0.9687, 0.5, 0.9375, 0.5312, 0.9375, 0.5312, 0.75, 0.5, 0.75, 0.5, 0.7187, 0.5312, 0.7187, 0.5312, 1.0, 0.5, 1.0, 0.5, 0.9687, 0.5312, 0.9687, 0.5312, 0.7812, 0.5, 0.7812, 0.5, 0.75, 0.5312, 0.75, 0.5312, 0.8125, 0.5, 0.8125, 0.5, 0.7812, 0.5312, 0.7812, 0.5312, 0.8437, 0.5, 0.8437, 0.5, 0.8125, 0.5312, 0.8125, 0.5, 1.0, 0.4687, 1.0, 0.4687, 0.9687, 0.5, 0.9687, 0.5, 0.7812, 0.4688, 0.7812, 0.4687, 0.75, 0.5, 0.75, 0.5, 0.8125, 0.4688, 0.8125, 0.4688, 0.7812, 0.5, 0.7812, 0.5, 0.8437, 0.4688, 0.8437, 0.4688, 0.8125, 0.5, 0.8125, 0.5, 0.875, 0.4688, 0.875, 0.4688, 0.8437, 0.5, 0.8437, 0.5, 0.9062, 0.4687, 0.9062, 0.4688, 0.875, 0.5, 0.875, 0.5, 0.6875, 0.4687, 0.6875, 0.4844, 0.6562, 0.5, 0.9375, 0.4688, 0.9375, 0.4687, 0.9062, 0.5, 0.9062, 0.5, 0.7187, 0.4687, 0.7187, 0.4687, 0.6875, 0.5, 0.6875, 0.5, 0.9687, 0.4687, 0.9687, 0.4688, 0.9375, 0.5, 0.9375, 0.5, 0.75, 0.4687, 0.75, 0.4687, 0.7187, 0.5, 0.7187, 0.4687, 0.9062, 0.4375, 0.9062, 0.4375, 0.875, 0.4688, 0.875, 0.4687, 0.6875, 0.4375, 0.6875, 0.4531, 0.6562, 0.4688, 0.9375, 0.4375, 0.9375, 0.4375, 0.9062, 0.4687, 0.9062, 0.4687, 0.7187, 0.4375, 0.7187, 0.4375, 0.6875, 0.4687, 0.6875, 0.4687, 0.9687, 0.4375, 0.9687, 0.4375, 0.9375, 0.4688, 0.9375, 0.4687, 0.75, 0.4375, 0.75, 0.4375, 0.7187, 0.4687, 0.7187, 0.4687, 1.0, 0.4375, 1.0, 0.4375, 0.9687, 0.4687, 0.9687, 0.4688, 0.7812, 0.4375, 0.7812, 0.4375, 0.75, 0.4687, 0.75, 0.4688, 0.8125, 0.4375, 0.8125, 0.4375, 0.7812, 0.4688, 0.7812, 0.4688, 0.8437, 0.4375, 0.8437, 0.4375, 0.8125, 0.4688, 0.8125, 0.4688, 0.875, 0.4375, 0.875, 0.4375, 0.8437, 0.4688, 0.8437, 0.4375, 0.7812, 0.4062, 0.7812, 0.4062, 0.75, 0.4375, 0.75, 0.4375, 0.8125, 0.4062, 0.8125, 0.4062, 0.7812, 0.4375, 0.7812, 0.4375, 0.8437, 0.4062, 0.8437, 0.4062, 0.8125, 0.4375, 0.8125, 0.4375, 0.875, 0.4062, 0.875, 0.4062, 0.8437, 0.4375, 0.8437, 0.4375, 0.9062, 0.4062, 0.9062, 0.4062, 0.875, 0.4375, 0.875, 0.4375, 0.6875, 0.4062, 0.6875, 0.4219, 0.6562, 0.4375, 0.9375, 0.4062, 0.9375, 0.4062, 0.9062, 0.4375, 0.9062, 0.4375, 0.7187, 0.4062, 0.7187, 0.4062, 0.6875, 0.4375, 0.6875, 0.4375, 0.9687, 0.4062, 0.9687, 0.4062, 0.9375, 0.4375, 0.9375, 0.4375, 0.75, 0.4062, 0.75, 0.4062, 0.7187, 0.4375, 0.7187, 0.4375, 1.0, 0.4062, 1.0, 0.4062, 0.9687, 0.4375, 0.9687, 0.4062, 0.9062, 0.375, 0.9062, 0.375, 0.875, 0.4062, 0.875, 0.4062, 0.6875, 0.375, 0.6875, 0.3906, 0.6562, 0.4062, 0.9375, 0.375, 0.9375, 0.375, 0.9062, 0.4062, 0.9062, 0.4062, 0.7187, 0.375, 0.7187, 0.375, 0.6875, 0.4062, 0.6875, 0.4062, 0.9687, 0.375, 0.9687, 0.375, 0.9375, 0.4062, 0.9375, 0.4062, 0.75, 0.375, 0.75, 0.375, 0.7187, 0.4062, 0.7187, 0.4062, 1.0, 0.375, 1.0, 0.375, 0.9687, 0.4062, 0.9687, 0.4062, 0.7812, 0.375, 0.7812, 0.375, 0.75, 0.4062, 0.75, 0.4062, 0.8125, 0.375, 0.8125, 0.375, 0.7812, 0.4062, 0.7812, 0.4062, 0.8437, 0.375, 0.8437, 0.375, 0.8125, 0.4062, 0.8125, 0.4062, 0.875, 0.375, 0.875, 0.375, 0.8437, 0.4062, 0.8437, 0.375, 0.8125, 0.3438, 0.8125, 0.3438, 0.7812, 0.375, 0.7812, 0.375, 0.8437, 0.3438, 0.8437, 0.3438, 0.8125, 0.375, 0.8125, 0.375, 0.875, 0.3438, 0.875, 0.3438, 0.8437, 0.375, 0.8437, 0.375, 0.9062, 0.3437, 0.9062, 0.3438, 0.875, 0.375, 0.875, 0.375, 0.6875, 0.3438, 0.6875, 0.3594, 0.6562, 0.375, 0.9375, 0.3438, 0.9375, 0.3437, 0.9062, 0.375, 0.9062, 0.375, 0.7187, 0.3438, 0.7187, 0.3438, 0.6875, 0.375, 0.6875, 0.375, 0.9687, 0.3438, 0.9687, 0.3438, 0.9375, 0.375, 0.9375, 0.375, 0.75, 0.3438, 0.75, 0.3438, 0.7187, 0.375, 0.7187, 0.375, 1.0, 0.3438, 1.0, 0.3438, 0.9687, 0.375, 0.9687, 0.375, 0.7812, 0.3438, 0.7812, 0.3438, 0.75, 0.375, 0.75, 0.3438, 0.9375, 0.3125, 0.9375, 0.3125, 0.9062, 0.3437, 0.9062, 0.3438, 0.7187, 0.3125, 0.7187, 0.3125, 0.6875, 0.3438, 0.6875, 0.3438, 0.9687, 0.3125, 0.9687, 0.3125, 0.9375, 0.3438, 0.9375, 0.3438, 0.75, 0.3125, 0.75, 0.3125, 0.7187, 0.3438, 0.7187, 0.3438, 1.0, 0.3125, 1.0, 0.3125, 0.9687, 0.3438, 0.9687, 0.3438, 0.7812, 0.3125, 0.7812, 0.3125, 0.75, 0.3438, 0.75, 0.3438, 0.8125, 0.3125, 0.8125, 0.3125, 0.7812, 0.3438, 0.7812, 0.3438, 0.8437, 0.3125, 0.8437, 0.3125, 0.8125, 0.3438, 0.8125, 0.3438, 0.875, 0.3125, 0.875, 0.3125, 0.8437, 0.3438, 0.8437, 0.3437, 0.9062, 0.3125, 0.9062, 0.3125, 0.875, 0.3438, 0.875, 0.3438, 0.6875, 0.3125, 0.6875, 0.3281, 0.6562, 0.3125, 0.8437, 0.2813, 0.8437, 0.2813, 0.8125, 0.3125, 0.8125, 0.3125, 0.875, 0.2813, 0.875, 0.2813, 0.8437, 0.3125, 0.8437, 0.3125, 0.9062, 0.2812, 0.9062, 0.2813, 0.875, 0.3125, 0.875, 0.3125, 0.6875, 0.2813, 0.6875, 0.2969, 0.6562, 0.3125, 0.9375, 0.2813, 0.9375, 0.2812, 0.9062, 0.3125, 0.9062, 0.3125, 0.7187, 0.2813, 0.7187, 0.2813, 0.6875, 0.3125, 0.6875, 0.3125, 0.9687, 0.2813, 0.9687, 0.2813, 0.9375, 0.3125, 0.9375, 0.3125, 0.75, 0.2813, 0.75, 0.2813, 0.7187, 0.3125, 0.7187, 0.3125, 1.0, 0.2813, 1.0, 0.2813, 0.9687, 0.3125, 0.9687, 0.3125, 0.7812, 0.2813, 0.7812, 0.2813, 0.75, 0.3125, 0.75, 0.3125, 0.8125, 0.2813, 0.8125, 0.2813, 0.7812, 0.3125, 0.7812, 0.2813, 0.7187, 0.25, 0.7187, 0.25, 0.6875, 0.2813, 0.6875, 0.2813, 0.9687, 0.25, 0.9687, 0.25, 0.9375, 0.2813, 0.9375, 0.2813, 0.75, 0.25, 0.75, 0.25, 0.7187, 0.2813, 0.7187, 0.2813, 1.0, 0.25, 1.0, 0.25, 0.9687, 0.2813, 0.9687, 0.2813, 0.7812, 0.25, 0.7812, 0.25, 0.75, 0.2813, 0.75, 0.2813, 0.8125, 0.25, 0.8125, 0.25, 0.7812, 0.2813, 0.7812, 0.2813, 0.8437, 0.25, 0.8437, 0.25, 0.8125, 0.2813, 0.8125, 0.2813, 0.875, 0.25, 0.875, 0.25, 0.8437, 0.2813, 0.8437, 0.2812, 0.9062, 0.25, 0.9062, 0.25, 0.875, 0.2813, 0.875, 0.2813, 0.6875, 0.25, 0.6875, 0.2656, 0.6562, 0.2813, 0.9375, 0.25, 0.9375, 0.25, 0.9062, 0.2812, 0.9062, 0.25, 0.8437, 0.2188, 0.8437, 0.2188, 0.8125, 0.25, 0.8125, 0.25, 0.875, 0.2188, 0.875, 0.2188, 0.8437, 0.25, 0.8437, 0.25, 0.9062, 0.2188, 0.9062, 0.2188, 0.875, 0.25, 0.875, 0.25, 0.6875, 0.2188, 0.6875, 0.2344, 0.6562, 0.25, 0.9375, 0.2188, 0.9375, 0.2188, 0.9062, 0.25, 0.9062, 0.25, 0.7187, 0.2188, 0.7187, 0.2188, 0.6875, 0.25, 0.6875, 0.25, 0.9687, 0.2188, 0.9687, 0.2188, 0.9375, 0.25, 0.9375, 0.25, 0.75, 0.2188, 0.75, 0.2188, 0.7187, 0.25, 0.7187, 0.25, 1.0, 0.2188, 1.0, 0.2188, 0.9687, 0.25, 0.9687, 0.25, 0.7812, 0.2188, 0.7812, 0.2188, 0.75, 0.25, 0.75, 0.25, 0.8125, 0.2188, 0.8125, 0.2188, 0.7812, 0.25, 0.7812, 0.2188, 0.9687, 0.1875, 0.9687, 0.1875, 0.9375, 0.2188, 0.9375, 0.2188, 0.75, 0.1875, 0.75, 0.1875, 0.7187, 0.2188, 0.7187, 0.2188, 1.0, 0.1875, 1.0, 0.1875, 0.9687, 0.2188, 0.9687, 0.2188, 0.7812, 0.1875, 0.7812, 0.1875, 0.75, 0.2188, 0.75, 0.2188, 0.8125, 0.1875, 0.8125, 0.1875, 0.7812, 0.2188, 0.7812, 0.2188, 0.8437, 0.1875, 0.8437, 0.1875, 0.8125, 0.2188, 0.8125, 0.2188, 0.875, 0.1875, 0.875, 0.1875, 0.8437, 0.2188, 0.8437, 0.2188, 0.9062, 0.1875, 0.9062, 0.1875, 0.875, 0.2188, 0.875, 0.2188, 0.6875, 0.1875, 0.6875, 0.2031, 0.6562, 0.2188, 0.9375, 0.1875, 0.9375, 0.1875, 0.9062, 0.2188, 0.9062, 0.2188, 0.7187, 0.1875, 0.7187, 0.1875, 0.6875, 0.2188, 0.6875, 0.1875, 0.875, 0.1563, 0.875, 0.1563, 0.8437, 0.1875, 0.8437, 0.1875, 0.9062, 0.1562, 0.9062, 0.1563, 0.875, 0.1875, 0.875, 0.1875, 0.6875, 0.1563, 0.6875, 0.1719, 0.6562, 0.1875, 0.9375, 0.1563, 0.9375, 0.1562, 0.9062, 0.1875, 0.9062, 0.1875, 0.7187, 0.1563, 0.7187, 0.1563, 0.6875, 0.1875, 0.6875, 0.1875, 0.9687, 0.1563, 0.9687, 0.1563, 0.9375, 0.1875, 0.9375, 0.1875, 0.75, 0.1563, 0.75, 0.1563, 0.7187, 0.1875, 0.7187, 0.1875, 1.0, 0.1563, 1.0, 0.1563, 0.9687, 0.1875, 0.9687, 0.1875, 0.7812, 0.1563, 0.7812, 0.1563, 0.75, 0.1875, 0.75, 0.1875, 0.8125, 0.1563, 0.8125, 0.1563, 0.7812, 0.1875, 0.7812, 0.1875, 0.8437, 0.1563, 0.8437, 0.1563, 0.8125, 0.1875, 0.8125, 0.1563, 0.75, 0.125, 0.75, 0.125, 0.7187, 0.1563, 0.7187, 0.1563, 1.0, 0.125, 1.0, 0.125, 0.9687, 0.1563, 0.9687, 0.1563, 0.7812, 0.125, 0.7812, 0.125, 0.75, 0.1563, 0.75, 0.1563, 0.8125, 0.125, 0.8125, 0.125, 0.7812, 0.1563, 0.7812, 0.1563, 0.8437, 0.125, 0.8437, 0.125, 0.8125, 0.1563, 0.8125, 0.1563, 0.875, 0.125, 0.875, 0.125, 0.8437, 0.1563, 0.8437, 0.1562, 0.9062, 0.125, 0.9062, 0.125, 0.875, 0.1563, 0.875, 0.1563, 0.6875, 0.125, 0.6875, 0.1406, 0.6562, 0.1563, 0.9375, 0.125, 0.9375, 0.125, 0.9062, 0.1562, 0.9062, 0.1563, 0.7187, 0.125, 0.7187, 0.125, 0.6875, 0.1563, 0.6875, 0.1563, 0.9687, 0.125, 0.9687, 0.125, 0.9375, 0.1563, 0.9375, 0.125, 0.875, 0.09375, 0.875, 0.09375, 0.8437, 0.125, 0.8437, 0.125, 0.9062, 0.09375, 0.9062, 0.09375, 0.875, 0.125, 0.875, 0.125, 0.6875, 0.09375, 0.6875, 0.1094, 0.6562, 0.125, 0.9375, 0.09375, 0.9375, 0.09375, 0.9062, 0.125, 0.9062, 0.125, 0.7187, 0.09375, 0.7187, 0.09375, 0.6875, 0.125, 0.6875, 0.125, 0.9687, 0.09375, 0.9687, 0.09375, 0.9375, 0.125, 0.9375, 0.125, 0.75, 0.09375, 0.75, 0.09375, 0.7187, 0.125, 0.7187, 0.125, 1.0, 0.09375, 1.0, 0.09375, 0.9687, 0.125, 0.9687, 0.125, 0.7812, 0.09375, 0.7812, 0.09375, 0.75, 0.125, 0.75, 0.125, 0.8125, 0.09375, 0.8125, 0.09375, 0.7812, 0.125, 0.7812, 0.125, 0.8437, 0.09375, 0.8437, 0.09375, 0.8125, 0.125, 0.8125, 0.09375, 1.0, 0.0625, 1.0, 0.0625, 0.9687, 0.09375, 0.9687, 0.09375, 0.7812, 0.0625, 0.7812, 0.0625, 0.75, 0.09375, 0.75, 0.09375, 0.8125, 0.0625, 0.8125, 0.0625, 0.7812, 0.09375, 0.7812, 0.09375, 0.8437, 0.0625, 0.8437, 0.0625, 0.8125, 0.09375, 0.8125, 0.09375, 0.875, 0.0625, 0.875, 0.0625, 0.8437, 0.09375, 0.8437, 0.09375, 0.9062, 0.0625, 0.9062, 0.0625, 0.875, 0.09375, 0.875, 0.09375, 0.6875, 0.0625, 0.6875, 0.07813, 0.6562, 0.09375, 0.9375, 0.0625, 0.9375, 0.0625, 0.9062, 0.09375, 0.9062, 0.09375, 0.7187, 0.0625, 0.7187, 0.0625, 0.6875, 0.09375, 0.6875, 0.09375, 0.9687, 0.0625, 0.9687, 0.0625, 0.9375, 0.09375, 0.9375, 0.09375, 0.75, 0.0625, 0.75, 0.0625, 0.7187, 0.09375, 0.7187, 0.0625, 0.9062, 0.03125, 0.9062, 0.03125, 0.875, 0.0625, 0.875, 0.0625, 0.6875, 0.03125, 0.6875, 0.04688, 0.6562, 0.0625, 0.9375, 0.03125, 0.9375, 0.03125, 0.9062, 0.0625, 0.9062, 0.0625, 0.7187, 0.03125, 0.7187, 0.03125, 0.6875, 0.0625, 0.6875, 0.0625, 0.9687, 0.03125, 0.9687, 0.03125, 0.9375, 0.0625, 0.9375, 0.0625, 0.75, 0.03125, 0.75, 0.03125, 0.7187, 0.0625, 0.7187, 0.0625, 1.0, 0.03125, 1.0, 0.03125, 0.9687, 0.0625, 0.9687, 0.0625, 0.7812, 0.03125, 0.7812, 0.03125, 0.75, 0.0625, 0.75, 0.0625, 0.8125, 0.03125, 0.8125, 0.03125, 0.7812, 0.0625, 0.7812, 0.0625, 0.8437, 0.03125, 0.8437, 0.03125, 0.8125, 0.0625, 0.8125, 0.0625, 0.875, 0.03125, 0.875, 0.03125, 0.8437, 0.0625, 0.8437, 0.03125, 0.8125, 1.49e-07, 0.8125, 1.49e-07, 0.7812, 0.03125, 0.7812, 0.03125, 0.8437, 8.941e-08, 0.8437, 1.49e-07, 0.8125, 0.03125, 0.8125, 0.03125, 0.875, 8.941e-08, 0.875, 8.941e-08, 0.8437, 0.03125, 0.8437, 0.03125, 0.9062, 8.941e-08, 0.9062, 8.941e-08, 0.875, 0.03125, 0.875, 0.03125, 0.6875, 1.788e-07, 0.6875, 0.01563, 0.6562, 0.03125, 0.9375, 8.941e-08, 0.9375, 8.941e-08, 0.9062, 0.03125, 0.9062, 0.03125, 0.7187, 1.49e-07, 0.7187, 1.788e-07, 0.6875, 0.03125, 0.6875, 0.03125, 0.9687, 8.941e-08, 0.9687, 8.941e-08, 0.9375, 0.03125, 0.9375, 0.03125, 0.75, 8.941e-08, 0.75, 1.49e-07, 0.7187, 0.03125, 0.7187, 0.03125, 1.0, 1.49e-07, 1.0, 8.941e-08, 0.9687, 0.03125, 0.9687, 0.03125, 0.7812, 1.49e-07, 0.7812, 8.941e-08, 0.75, 0.03125, 0.75, 1.0, 0.6875, 0.9687, 0.6875, 0.9844, 0.6562, 1.0, 0.9375, 0.9687, 0.9375, 0.9687, 0.9062, 1.0, 0.9062, 1.0, 0.7187, 0.9687, 0.7187, 0.9687, 0.6875, 1.0, 0.6875, 1.0, 0.9687, 0.9687, 0.9687, 0.9687, 0.9375, 1.0, 0.9375, 1.0, 0.75, 0.9687, 0.75, 0.9687, 0.7187, 1.0, 0.7187, 1.0, 1.0, 0.9687, 1.0, 0.9687, 0.9687, 1.0, 0.9687, 1.0, 0.7812, 0.9687, 0.7812, 0.9687, 0.75, 1.0, 0.75, 1.0, 0.8125, 0.9687, 0.8125, 0.9687, 0.7812, 1.0, 0.7812, 1.0, 0.8437, 0.9687, 0.8437, 0.9687, 0.8125, 1.0, 0.8125, 1.0, 0.875, 0.9687, 0.875, 0.9687, 0.8437, 1.0, 0.8437, 1.0, 0.9062, 0.9687, 0.9062, 0.9687, 0.875, 1.0, 0.875, 0.9687, 0.8125, 0.9375, 0.8125, 0.9375, 0.7812, 0.9687, 0.7812, 0.9687, 0.8437, 0.9375, 0.8437, 0.9375, 0.8125, 0.9687, 0.8125, 0.9687, 0.875, 0.9375, 0.875, 0.9375, 0.8437, 0.9687, 0.8437, 0.9687, 0.9062, 0.9375, 0.9062, 0.9375, 0.875, 0.9687, 0.875, 0.9687, 0.6875, 0.9375, 0.6875, 0.9531, 0.6562, 0.9687, 0.9375, 0.9375, 0.9375, 0.9375, 0.9062, 0.9687, 0.9062, 0.9687, 0.7187, 0.9375, 0.7187, 0.9375, 0.6875, 0.9687, 0.6875, 0.9687, 0.9687, 0.9375, 0.9687, 0.9375, 0.9375, 0.9687, 0.9375, 0.9687, 0.75, 0.9375, 0.75, 0.9375, 0.7187, 0.9687, 0.7187, 0.9687, 1.0, 0.9375, 1.0, 0.9375, 0.9687, 0.9687, 0.9687, 0.9687, 0.7812, 0.9375, 0.7812, 0.9375, 0.75, 0.9687, 0.75, 0.9375, 0.9375, 0.9062, 0.9375, 0.9062, 0.9062, 0.9375, 0.9062, 0.9375, 0.7187, 0.9062, 0.7187, 0.9062, 0.6875, 0.9375, 0.6875, 0.9375, 0.9687, 0.9062, 0.9687, 0.9062, 0.9375, 0.9375, 0.9375, 0.9375, 0.75, 0.9062, 0.75, 0.9062, 0.7187, 0.9375, 0.7187, 0.9375, 1.0, 0.9062, 1.0, 0.9062, 0.9687, 0.9375, 0.9687, 0.9375, 0.7812, 0.9062, 0.7812, 0.9062, 0.75, 0.9375, 0.75, 0.9375, 0.8125, 0.9062, 0.8125, 0.9062, 0.7812, 0.9375, 0.7812, 0.9375, 0.8437, 0.9062, 0.8437, 0.9062, 0.8125, 0.9375, 0.8125, 0.9375, 0.875, 0.9062, 0.875, 0.9062, 0.8437, 0.9375, 0.8437, 0.9375, 0.9062, 0.9062, 0.9062, 0.9062, 0.875, 0.9375, 0.875, 0.9375, 0.6875, 0.9062, 0.6875, 0.9219, 0.6562, 0.9062, 0.8437, 0.875, 0.8437, 0.875, 0.8125, 0.9062, 0.8125, 0.9062, 0.875, 0.875, 0.875, 0.875, 0.8437, 0.9062, 0.8437, 0.9062, 0.9062, 0.875, 0.9062, 0.875, 0.875, 0.9062, 0.875, 0.9062, 0.6875, 0.875, 0.6875, 0.8906, 0.6562, 0.9062, 0.9375, 0.875, 0.9375, 0.875, 0.9062, 0.9062, 0.9062, 0.9062, 0.7187, 0.875, 0.7187, 0.875, 0.6875, 0.9062, 0.6875, 0.9062, 0.9687, 0.875, 0.9687, 0.875, 0.9375, 0.9062, 0.9375, 0.9062, 0.75, 0.875, 0.75, 0.875, 0.7187, 0.9062, 0.7187, 0.9062, 1.0, 0.875, 1.0, 0.875, 0.9687, 0.9062, 0.9687, 0.9062, 0.7812, 0.875, 0.7812, 0.875, 0.75, 0.9062, 0.75, 0.9062, 0.8125, 0.875, 0.8125, 0.875, 0.7812, 0.9062, 0.7812, 0.875, 0.7187, 0.8437, 0.7187, 0.8437, 0.6875, 0.875, 0.6875, 0.875, 0.9687, 0.8437, 0.9687, 0.8437, 0.9375, 0.875, 0.9375, 0.875, 0.75, 0.8437, 0.75, 0.8437, 0.7187, 0.875, 0.7187, 0.875, 1.0, 0.8437, 1.0, 0.8437, 0.9687, 0.875, 0.9687, 0.875, 0.7812, 0.8437, 0.7812, 0.8437, 0.75, 0.875, 0.75, 0.875, 0.8125, 0.8437, 0.8125, 0.8437, 0.7812, 0.875, 0.7812, 0.875, 0.8437, 0.8437, 0.8437, 0.8437, 0.8125, 0.875, 0.8125, 0.875, 0.875, 0.8437, 0.875, 0.8437, 0.8437, 0.875, 0.8437, 0.875, 0.9062, 0.8437, 0.9062, 0.8437, 0.875, 0.875, 0.875, 0.875, 0.6875, 0.8437, 0.6875, 0.8594, 0.6562, 0.875, 0.9375, 0.8437, 0.9375, 0.8437, 0.9062, 0.875, 0.9062, 0.8437, 0.8437, 0.8125, 0.8437, 0.8125, 0.8125, 0.8437, 0.8125, 0.8437, 0.875, 0.8125, 0.875, 0.8125, 0.8437, 0.8437, 0.8437, 0.8437, 0.9062, 0.8125, 0.9062, 0.8125, 0.875, 0.8437, 0.875, 0.8437, 0.6875, 0.8125, 0.6875, 0.8281, 0.6562, 0.8437, 0.9375, 0.8125, 0.9375, 0.8125, 0.9062, 0.8437, 0.9062, 0.8437, 0.7187, 0.8125, 0.7187, 0.8125, 0.6875, 0.8437, 0.6875, 0.8437, 0.9687, 0.8125, 0.9687, 0.8125, 0.9375, 0.8437, 0.9375, 0.8437, 0.75, 0.8125, 0.75, 0.8125, 0.7187, 0.8437, 0.7187, 0.8437, 1.0, 0.8125, 1.0, 0.8125, 0.9687, 0.8437, 0.9687, 0.8437, 0.7812, 0.8125, 0.7812, 0.8125, 0.75, 0.8437, 0.75, 0.8437, 0.8125, 0.8125, 0.8125, 0.8125, 0.7812, 0.8437, 0.7812, 0.8125, 0.9687, 0.7812, 0.9687, 0.7812, 0.9375, 0.8125, 0.9375, 0.8125, 0.75, 0.7812, 0.75, 0.7812, 0.7187, 0.8125, 0.7187, 0.8125, 1.0, 0.7812, 1.0, 0.7812, 0.9687, 0.8125, 0.9687, 0.8125, 0.7812, 0.7812, 0.7812, 0.7812, 0.75, 0.8125, 0.75, 0.8125, 0.8125, 0.7812, 0.8125, 0.7812, 0.7812, 0.8125, 0.7812, 0.8125, 0.8437, 0.7812, 0.8437, 0.7812, 0.8125, 0.8125, 0.8125, 0.8125, 0.875, 0.7812, 0.875, 0.7812, 0.8437, 0.8125, 0.8437, 0.8125, 0.9062, 0.7812, 0.9062, 0.7812, 0.875, 0.8125, 0.875, 0.8125, 0.6875, 0.7812, 0.6875, 0.7969, 0.6562, 0.8125, 0.9375, 0.7812, 0.9375, 0.7812, 0.9062, 0.8125, 0.9062, 0.8125, 0.7187, 0.7812, 0.7187, 0.7812, 0.6875, 0.8125, 0.6875, 0.7812, 0.875, 0.75, 0.875, 0.75, 0.8437, 0.7812, 0.8437, 0.7812, 0.9062, 0.75, 0.9062, 0.75, 0.875, 0.7812, 0.875, 0.7812, 0.6875, 0.75, 0.6875, 0.7656, 0.6562, 0.7812, 0.9375, 0.75, 0.9375, 0.75, 0.9062, 0.7812, 0.9062, 0.7812, 0.7187, 0.75, 0.7187, 0.75, 0.6875, 0.7812, 0.6875, 0.7812, 0.9687, 0.75, 0.9687, 0.75, 0.9375, 0.7812, 0.9375, 0.7812, 0.75, 0.75, 0.75, 0.75, 0.7187, 0.7812, 0.7187, 0.7812, 1.0, 0.75, 1.0, 0.75, 0.9687, 0.7812, 0.9687, 0.7812, 0.7812, 0.75, 0.7812, 0.75, 0.75, 0.7812, 0.75, 0.7812, 0.8125, 0.75, 0.8125, 0.75, 0.7812, 0.7812, 0.7812, 0.7812, 0.8437, 0.75, 0.8437, 0.75, 0.8125, 0.7812, 0.8125, 0.5, 1.0, 0.5312, 1.0, 0.5312, 1.0, 0.5, 1.0, 0.5938, 1.0, 0.625, 1.0, 0.625, 1.0, 0.5938, 1.0, 0.6562, 1.0, 0.6875, 1.0, 0.6875, 1.0, 0.6562, 1.0, 0.7187, 1.0, 0.75, 1.0, 0.75, 1.0, 0.7187, 1.0, 0.2813, 1.0, 0.3125, 1.0, 0.3125, 1.0, 0.2813, 1.0, 0.4375, 1.0, 0.4687, 1.0, 0.4687, 1.0, 0.4375, 1.0, 0.2188, 1.0, 0.25, 1.0, 0.25, 1.0, 0.2188, 1.0, 0.375, 1.0, 0.4062, 1.0, 0.4062, 1.0, 0.375, 1.0, 0.1563, 1.0, 0.1875, 1.0, 0.1875, 1.0, 0.1563, 1.0, 0.3438, 1.0, 0.375, 1.0, 0.375, 1.0, 0.3438, 1.0, 0.4062, 1.0, 0.4375, 1.0, 0.4375, 1.0, 0.4062, 1.0, 0.3125, 1.0, 0.3438, 1.0, 0.3438, 1.0, 0.3125, 1.0, 0.25, 1.0, 0.2813, 1.0, 0.2813, 1.0, 0.25, 1.0, 0.125, 1.0, 0.1563, 1.0, 0.1563, 1.0, 0.125, 1.0, 0.09375, 1.0, 0.125, 1.0, 0.125, 1.0, 0.09375, 1.0, 0.1875, 1.0, 0.2188, 1.0, 0.2188, 1.0, 0.1875, 1.0, 0.0625, 1.0, 0.09375, 1.0, 0.09375, 1.0, 0.0625, 1.0, 0.9375, 1.0, 0.9687, 1.0, 0.9687, 1.0, 0.9375, 1.0, 0.875, 1.0, 0.9062, 1.0, 0.9062, 1.0, 0.875, 1.0, 0.03125, 1.0, 0.0625, 1.0, 0.0625, 1.0, 0.03125, 1.0, 1.49e-07, 1.0, 0.03125, 1.0, 0.03125, 1.0, 1.49e-07, 1.0, 0.9687, 1.0, 1.0, 1.0, 1.0, 1.0, 0.9687, 1.0, 0.8125, 1.0, 0.8437, 1.0, 0.8437, 1.0, 0.8125, 1.0, 0.9062, 1.0, 0.9375, 1.0, 0.9375, 1.0, 0.9062, 1.0, 0.6875, 1.0, 0.7187, 1.0, 0.7187, 1.0, 0.6875, 1.0, 0.8437, 1.0, 0.875, 1.0, 0.875, 1.0, 0.8437, 1.0, 0.75, 1.0, 0.7812, 1.0, 0.7812, 1.0, 0.75, 1.0, 0.625, 1.0, 0.6562, 1.0, 0.6562, 1.0, 0.625, 1.0, 0.7812, 1.0, 0.8125, 1.0, 0.8125, 1.0, 0.7812, 1.0, 0.5625, 1.0, 0.5938, 1.0, 0.5938, 1.0, 0.5625, 1.0, 0.4687, 1.0, 0.5, 1.0, 0.5, 1.0, 0.4687, 1.0, 0.5312, 1.0, 0.5625, 1.0, 0.5625, 1.0, 0.5312, 1.0])
me_sphere.materials.append(mat_skybox_sky)
me_sphere.use_remesh_fix_poles = True
me_sphere.use_remesh_preserve_attributes = False
me_sphere.update()
me_sphere_001 = bpy.data.meshes.new('Sphere.001')
me_sphere_001.from_pydata([(0.0, 0.8315, -0.5556), (0.0, 0.7071, -0.7071), (0.0, 0.5556, -0.8315), (0.1622, 0.8155, -0.5556), (0.1379, 0.6935, -0.7071), (0.1084, 0.5449, -0.8315), (0.07466, 0.3753, -0.9239), (0.03806, 0.1913, -0.9808), (0.3182, 0.7682, -0.5556), (0.2706, 0.6533, -0.7071), (0.2126, 0.5133, -0.8315), (0.1464, 0.3536, -0.9239), (0.07466, 0.1802, -0.9808), (0.4619, 0.6913, -0.5556), (0.3928, 0.5879, -0.7071), (0.3087, 0.4619, -0.8315), (0.2126, 0.3182, -0.9239), (0.1084, 0.1622, -0.9808), (0.5879, 0.5879, -0.5556), (0.5, 0.5, -0.7071), (0.3928, 0.3928, -0.8315), (0.2706, 0.2706, -0.9239), (0.1379, 0.1379, -0.9808), (0.6913, 0.4619, -0.5556), (0.5879, 0.3928, -0.7071), (0.4619, 0.3087, -0.8315), (0.3182, 0.2126, -0.9239), (0.1622, 0.1084, -0.9808), (0.7682, 0.3182, -0.5556), (0.6533, 0.2706, -0.7071), (0.5133, 0.2126, -0.8315), (0.3536, 0.1464, -0.9239), (0.1802, 0.07466, -0.9808), (0.8155, 0.1622, -0.5556), (0.6935, 0.1379, -0.7071), (0.5449, 0.1084, -0.8315), (0.3753, 0.07466, -0.9239), (0.1913, 0.03806, -0.9808), (0.8315, -1.06e-07, -0.5556), (0.7071, -4.638e-08, -0.7071), (0.5556, -1.134e-07, -0.8315), (0.3827, -9.854e-08, -0.9239), (0.1951, -7.619e-08, -0.9808), (0.8155, -0.1622, -0.5556), (0.6935, -0.1379, -0.7071), (0.5449, -0.1084, -0.8315), (0.3753, -0.07466, -0.9239), (0.1913, -0.03806, -0.9808), (0.7682, -0.3182, -0.5556), (0.6533, -0.2706, -0.7071), (0.5133, -0.2126, -0.8315), (0.3536, -0.1464, -0.9239), (0.1802, -0.07466, -0.9808), (0.6913, -0.4619, -0.5556), (0.5879, -0.3928, -0.7071), (0.4619, -0.3087, -0.8315), (0.3182, -0.2126, -0.9239), (0.1622, -0.1084, -0.9808), (0.5879, -0.5879, -0.5556), (0.5, -0.5, -0.7071), (0.3928, -0.3928, -0.8315), (0.2706, -0.2706, -0.9239), (0.1379, -0.1379, -0.9808), (0.4619, -0.6913, -0.5556), (0.3928, -0.5879, -0.7071), (0.3087, -0.4619, -0.8315), (0.2126, -0.3182, -0.9239), (0.1084, -0.1622, -0.9808), (0.3182, -0.7682, -0.5556), (0.2706, -0.6533, -0.7071), (0.2126, -0.5133, -0.8315), (0.1464, -0.3536, -0.9239), (0.07466, -0.1802, -0.9808), (0.1622, -0.8155, -0.5556), (0.1379, -0.6935, -0.7071), (0.1084, -0.5449, -0.8315), (0.07466, -0.3753, -0.9239), (0.03806, -0.1913, -0.9808), (-4.255e-08, -0.8315, -0.5556), (4.686e-08, -0.7071, -0.7071), (-6.49e-08, -0.5556, -0.8315), (2.154e-09, -0.3827, -0.9239), (-1.571e-09, -0.1951, -0.9808), (-0.1622, -0.8155, -0.5556), (-0.1379, -0.6935, -0.7071), (-0.1084, -0.5449, -0.8315), (-0.07466, -0.3753, -0.9239), (-0.03806, -0.1913, -0.9808), (-0.3182, -0.7682, -0.5556), (-0.2706, -0.6533, -0.7071), (-0.2126, -0.5133, -0.8315), (-0.1464, -0.3536, -0.9239), (-0.07466, -0.1802, -0.9808), (-0.4619, -0.6913, -0.5556), (-0.3928, -0.5879, -0.7071), (-0.3087, -0.4619, -0.8315), (-0.2126, -0.3182, -0.9239), (-0.1084, -0.1622, -0.9808), (-0.5879, -0.5879, -0.5556), (-0.5, -0.5, -0.7071), (-0.3928, -0.3928, -0.8315), (-0.2706, -0.2706, -0.9239), (-0.1379, -0.1379, -0.9808), (-0.6913, -0.4619, -0.5556), (-0.5879, -0.3928, -0.7071), (-0.4619, -0.3087, -0.8315), (-0.3182, -0.2126, -0.9239), (-0.1622, -0.1084, -0.9808), (-0.7682, -0.3182, -0.5556), (-0.6533, -0.2706, -0.7071), (-0.5133, -0.2126, -0.8315), (-0.3536, -0.1464, -0.9239), (-0.1802, -0.07466, -0.9808), (-0.8155, -0.1622, -0.5556), (-0.6935, -0.1379, -0.7071), (-0.5449, -0.1084, -0.8315), (-0.3753, -0.07466, -0.9239), (-0.1913, -0.03806, -0.9808), (-0.8315, -3.148e-08, -0.5556), (-0.7071, -9.109e-08, -0.7071), (-0.5556, 5.771e-09, -0.8315), (-0.3827, -6.128e-08, -0.9239), (-0.1951, -6.874e-08, -0.9808), (-0.8155, 0.1622, -0.5556), (-0.6935, 0.1379, -0.7071), (-0.5449, 0.1084, -0.8315), (-0.3753, 0.07466, -0.9239), (-0.1913, 0.03806, -0.9808), (-0.7682, 0.3182, -0.5556), (-0.6533, 0.2706, -0.7071), (-0.5133, 0.2126, -0.8315), (-0.3536, 0.1464, -0.9239), (-0.1802, 0.07466, -0.9808), (-0.6913, 0.4619, -0.5556), (-0.5879, 0.3928, -0.7071), (-0.4619, 0.3087, -0.8315), (-0.3182, 0.2126, -0.9239), (-0.1622, 0.1084, -0.9808), (-0.5879, 0.5879, -0.5556), (-0.5, 0.5, -0.7071), (-0.3928, 0.3928, -0.8315), (-0.2706, 0.2706, -0.9239), (-0.1379, 0.1379, -0.9808), (-0.4619, 0.6913, -0.5556), (-0.3928, 0.5879, -0.7071), (-0.3087, 0.4619, -0.8315), (-0.2126, 0.3182, -0.9239), (-0.1084, 0.1622, -0.9808), (-0.3182, 0.7682, -0.5556), (-0.2706, 0.6533, -0.7071), (-0.2126, 0.5133, -0.8315), (-0.1464, 0.3536, -0.9239), (-0.07466, 0.1802, -0.9808), (-0.1622, 0.8155, -0.5556), (-0.1379, 0.6935, -0.7071), (-0.1084, 0.5449, -0.8315), (-0.07466, 0.3753, -0.9239), (-0.03806, 0.1913, -0.9808), (6.921e-08, 0.3827, -0.9239), (2.823e-08, 0.1951, -0.9808), (0.0, -8.742e-08, -1.0)], [], [(158, 2, 5, 6), (159, 158, 6, 7), (160, 159, 7), (1, 0, 3, 4), (2, 1, 4, 5), (5, 4, 9, 10), (6, 5, 10, 11), (7, 6, 11, 12), (160, 7, 12), (4, 3, 8, 9), (9, 8, 13, 14), (10, 9, 14, 15), (11, 10, 15, 16), (12, 11, 16, 17), (160, 12, 17), (15, 14, 19, 20), (16, 15, 20, 21), (17, 16, 21, 22), (160, 17, 22), (14, 13, 18, 19), (19, 18, 23, 24), (20, 19, 24, 25), (21, 20, 25, 26), (22, 21, 26, 27), (160, 22, 27), (26, 25, 30, 31), (27, 26, 31, 32), (160, 27, 32), (24, 23, 28, 29), (25, 24, 29, 30), (29, 28, 33, 34), (30, 29, 34, 35), (31, 30, 35, 36), (32, 31, 36, 37), (160, 32, 37), (37, 36, 41, 42), (160, 37, 42), (34, 33, 38, 39), (35, 34, 39, 40), (36, 35, 40, 41), (39, 38, 43, 44), (40, 39, 44, 45), (41, 40, 45, 46), (42, 41, 46, 47), (160, 42, 47), (47, 46, 51, 52), (160, 47, 52), (44, 43, 48, 49), (45, 44, 49, 50), (46, 45, 50, 51), (49, 48, 53, 54), (50, 49, 54, 55), (51, 50, 55, 56), (52, 51, 56, 57), (160, 52, 57), (160, 57, 62), (54, 53, 58, 59), (55, 54, 59, 60), (56, 55, 60, 61), (57, 56, 61, 62), (59, 58, 63, 64), (60, 59, 64, 65), (61, 60, 65, 66), (62, 61, 66, 67), (160, 62, 67), (160, 67, 72), (64, 63, 68, 69), (65, 64, 69, 70), (66, 65, 70, 71), (67, 66, 71, 72), (70, 69, 74, 75), (71, 70, 75, 76), (72, 71, 76, 77), (160, 72, 77), (69, 68, 73, 74), (74, 73, 78, 79), (75, 74, 79, 80), (76, 75, 80, 81), (77, 76, 81, 82), (160, 77, 82), (81, 80, 85, 86), (82, 81, 86, 87), (160, 82, 87), (79, 78, 83, 84), (80, 79, 84, 85), (84, 83, 88, 89), (85, 84, 89, 90), (86, 85, 90, 91), (87, 86, 91, 92), (160, 87, 92), (91, 90, 95, 96), (92, 91, 96, 97), (160, 92, 97), (89, 88, 93, 94), (90, 89, 94, 95), (94, 93, 98, 99), (95, 94, 99, 100), (96, 95, 100, 101), (97, 96, 101, 102), (160, 97, 102), (102, 101, 106, 107), (160, 102, 107), (99, 98, 103, 104), (100, 99, 104, 105), (101, 100, 105, 106), (104, 103, 108, 109), (105, 104, 109, 110), (106, 105, 110, 111), (107, 106, 111, 112), (160, 107, 112), (112, 111, 116, 117), (160, 112, 117), (109, 108, 113, 114), (110, 109, 114, 115), (111, 110, 115, 116), (114, 113, 118, 119), (115, 114, 119, 120), (116, 115, 120, 121), (117, 116, 121, 122), (160, 117, 122), (160, 122, 127), (119, 118, 123, 124), (120, 119, 124, 125), (121, 120, 125, 126), (122, 121, 126, 127), (125, 124, 129, 130), (126, 125, 130, 131), (127, 126, 131, 132), (160, 127, 132), (124, 123, 128, 129), (129, 128, 133, 134), (130, 129, 134, 135), (131, 130, 135, 136), (132, 131, 136, 137), (160, 132, 137), (135, 134, 139, 140), (136, 135, 140, 141), (137, 136, 141, 142), (160, 137, 142), (134, 133, 138, 139), (139, 138, 143, 144), (140, 139, 144, 145), (141, 140, 145, 146), (142, 141, 146, 147), (160, 142, 147), (146, 145, 150, 151), (147, 146, 151, 152), (160, 147, 152), (144, 143, 148, 149), (145, 144, 149, 150), (149, 148, 153, 154), (150, 149, 154, 155), (151, 150, 155, 156), (152, 151, 156, 157), (160, 152, 157), (156, 155, 2, 158), (157, 156, 158, 159), (160, 157, 159), (154, 153, 0, 1), (155, 154, 1, 2)])
me_sphere_001.polygons.foreach_set('use_smooth', [True] * 160)
_uv = me_sphere_001.uv_layers.new(name='UVMap')
_uv.uv.foreach_set('vector', [0.75, 0.1406, 0.75, 0.1719, 0.7188, 0.1719, 0.7188, 0.1406, 0.75, 0.1094, 0.75, 0.1406, 0.7188, 0.1406, 0.7188, 0.1094, 0.7344, 0.07813, 0.75, 0.1094, 0.7188, 0.1094, 0.75, 0.2031, 0.75, 0.2344, 0.7188, 0.2344, 0.7188, 0.2031, 0.75, 0.1719, 0.75, 0.2031, 0.7188, 0.2031, 0.7188, 0.1719, 0.7188, 0.1719, 0.7188, 0.2031, 0.6875, 0.2031, 0.6875, 0.1719, 0.7188, 0.1406, 0.7188, 0.1719, 0.6875, 0.1719, 0.6875, 0.1406, 0.7188, 0.1094, 0.7188, 0.1406, 0.6875, 0.1406, 0.6875, 0.1094, 0.7031, 0.07813, 0.7188, 0.1094, 0.6875, 0.1094, 0.7188, 0.2031, 0.7188, 0.2344, 0.6875, 0.2344, 0.6875, 0.2031, 0.6875, 0.2031, 0.6875, 0.2344, 0.6562, 0.2344, 0.6562, 0.2031, 0.6875, 0.1719, 0.6875, 0.2031, 0.6562, 0.2031, 0.6562, 0.1719, 0.6875, 0.1406, 0.6875, 0.1719, 0.6562, 0.1719, 0.6562, 0.1406, 0.6875, 0.1094, 0.6875, 0.1406, 0.6562, 0.1406, 0.6562, 0.1094, 0.6719, 0.07813, 0.6875, 0.1094, 0.6562, 0.1094, 0.6562, 0.1719, 0.6562, 0.2031, 0.625, 0.2031, 0.625, 0.1719, 0.6562, 0.1406, 0.6562, 0.1719, 0.625, 0.1719, 0.625, 0.1406, 0.6562, 0.1094, 0.6562, 0.1406, 0.625, 0.1406, 0.625, 0.1094, 0.6406, 0.07813, 0.6562, 0.1094, 0.625, 0.1094, 0.6562, 0.2031, 0.6562, 0.2344, 0.625, 0.2344, 0.625, 0.2031, 0.625, 0.2031, 0.625, 0.2344, 0.5938, 0.2344, 0.5938, 0.2031, 0.625, 0.1719, 0.625, 0.2031, 0.5938, 0.2031, 0.5938, 0.1719, 0.625, 0.1406, 0.625, 0.1719, 0.5938, 0.1719, 0.5938, 0.1406, 0.625, 0.1094, 0.625, 0.1406, 0.5938, 0.1406, 0.5937, 0.1094, 0.6094, 0.07813, 0.625, 0.1094, 0.5937, 0.1094, 0.5938, 0.1406, 0.5938, 0.1719, 0.5625, 0.1719, 0.5625, 0.1406, 0.5937, 0.1094, 0.5938, 0.1406, 0.5625, 0.1406, 0.5625, 0.1094, 0.5781, 0.07813, 0.5937, 0.1094, 0.5625, 0.1094, 0.5938, 0.2031, 0.5938, 0.2344, 0.5625, 0.2344, 0.5625, 0.2031, 0.5938, 0.1719, 0.5938, 0.2031, 0.5625, 0.2031, 0.5625, 0.1719, 0.5625, 0.2031, 0.5625, 0.2344, 0.5312, 0.2344, 0.5312, 0.2031, 0.5625, 0.1719, 0.5625, 0.2031, 0.5312, 0.2031, 0.5312, 0.1719, 0.5625, 0.1406, 0.5625, 0.1719, 0.5312, 0.1719, 0.5312, 0.1406, 0.5625, 0.1094, 0.5625, 0.1406, 0.5312, 0.1406, 0.5312, 0.1094, 0.5469, 0.07813, 0.5625, 0.1094, 0.5312, 0.1094, 0.5312, 0.1094, 0.5312, 0.1406, 0.5, 0.1406, 0.5, 0.1094, 0.5156, 0.07813, 0.5312, 0.1094, 0.5, 0.1094, 0.5312, 0.2031, 0.5312, 0.2344, 0.5, 0.2344, 0.5, 0.2031, 0.5312, 0.1719, 0.5312, 0.2031, 0.5, 0.2031, 0.5, 0.1719, 0.5312, 0.1406, 0.5312, 0.1719, 0.5, 0.1719, 0.5, 0.1406, 0.5, 0.2031, 0.5, 0.2344, 0.4687, 0.2344, 0.4688, 0.2031, 0.5, 0.1719, 0.5, 0.2031, 0.4688, 0.2031, 0.4687, 0.1719, 0.5, 0.1406, 0.5, 0.1719, 0.4687, 0.1719, 0.4687, 0.1406, 0.5, 0.1094, 0.5, 0.1406, 0.4687, 0.1406, 0.4687, 0.1094, 0.4844, 0.07813, 0.5, 0.1094, 0.4687, 0.1094, 0.4687, 0.1094, 0.4687, 0.1406, 0.4375, 0.1406, 0.4375, 0.1094, 0.4531, 0.07813, 0.4687, 0.1094, 0.4375, 0.1094, 0.4688, 0.2031, 0.4687, 0.2344, 0.4375, 0.2344, 0.4375, 0.2031, 0.4687, 0.1719, 0.4688, 0.2031, 0.4375, 0.2031, 0.4375, 0.1719, 0.4687, 0.1406, 0.4687, 0.1719, 0.4375, 0.1719, 0.4375, 0.1406, 0.4375, 0.2031, 0.4375, 0.2344, 0.4062, 0.2344, 0.4062, 0.2031, 0.4375, 0.1719, 0.4375, 0.2031, 0.4062, 0.2031, 0.4062, 0.1719, 0.4375, 0.1406, 0.4375, 0.1719, 0.4062, 0.1719, 0.4062, 0.1406, 0.4375, 0.1094, 0.4375, 0.1406, 0.4062, 0.1406, 0.4062, 0.1094, 0.4219, 0.07813, 0.4375, 0.1094, 0.4062, 0.1094, 0.3906, 0.07813, 0.4062, 0.1094, 0.375, 0.1094, 0.4062, 0.2031, 0.4062, 0.2344, 0.375, 0.2344, 0.375, 0.2031, 0.4062, 0.1719, 0.4062, 0.2031, 0.375, 0.2031, 0.375, 0.1719, 0.4062, 0.1406, 0.4062, 0.1719, 0.375, 0.1719, 0.375, 0.1406, 0.4062, 0.1094, 0.4062, 0.1406, 0.375, 0.1406, 0.375, 0.1094, 0.375, 0.2031, 0.375, 0.2344, 0.3438, 0.2344, 0.3438, 0.2031, 0.375, 0.1719, 0.375, 0.2031, 0.3438, 0.2031, 0.3438, 0.1719, 0.375, 0.1406, 0.375, 0.1719, 0.3438, 0.1719, 0.3438, 0.1406, 0.375, 0.1094, 0.375, 0.1406, 0.3438, 0.1406, 0.3437, 0.1094, 0.3594, 0.07813, 0.375, 0.1094, 0.3437, 0.1094, 0.3281, 0.07813, 0.3437, 0.1094, 0.3125, 0.1094, 0.3438, 0.2031, 0.3438, 0.2344, 0.3125, 0.2344, 0.3125, 0.2031, 0.3438, 0.1719, 0.3438, 0.2031, 0.3125, 0.2031, 0.3125, 0.1719, 0.3438, 0.1406, 0.3438, 0.1719, 0.3125, 0.1719, 0.3125, 0.1406, 0.3437, 0.1094, 0.3438, 0.1406, 0.3125, 0.1406, 0.3125, 0.1094, 0.3125, 0.1719, 0.3125, 0.2031, 0.2812, 0.2031, 0.2812, 0.1719, 0.3125, 0.1406, 0.3125, 0.1719, 0.2812, 0.1719, 0.2812, 0.1406, 0.3125, 0.1094, 0.3125, 0.1406, 0.2812, 0.1406, 0.2812, 0.1094, 0.2969, 0.07813, 0.3125, 0.1094, 0.2812, 0.1094, 0.3125, 0.2031, 0.3125, 0.2344, 0.2812, 0.2344, 0.2812, 0.2031, 0.2812, 0.2031, 0.2812, 0.2344, 0.25, 0.2344, 0.25, 0.2031, 0.2812, 0.1719, 0.2812, 0.2031, 0.25, 0.2031, 0.25, 0.1719, 0.2812, 0.1406, 0.2812, 0.1719, 0.25, 0.1719, 0.25, 0.1406, 0.2812, 0.1094, 0.2812, 0.1406, 0.25, 0.1406, 0.25, 0.1094, 0.2656, 0.07813, 0.2812, 0.1094, 0.25, 0.1094, 0.25, 0.1406, 0.25, 0.1719, 0.2188, 0.1719, 0.2188, 0.1406, 0.25, 0.1094, 0.25, 0.1406, 0.2188, 0.1406, 0.2188, 0.1094, 0.2344, 0.07813, 0.25, 0.1094, 0.2188, 0.1094, 0.25, 0.2031, 0.25, 0.2344, 0.2188, 0.2344, 0.2188, 0.2031, 0.25, 0.1719, 0.25, 0.2031, 0.2188, 0.2031, 0.2188, 0.1719, 0.2188, 0.2031, 0.2188, 0.2344, 0.1875, 0.2344, 0.1875, 0.2031, 0.2188, 0.1719, 0.2188, 0.2031, 0.1875, 0.2031, 0.1875, 0.1719, 0.2188, 0.1406, 0.2188, 0.1719, 0.1875, 0.1719, 0.1875, 0.1406, 0.2188, 0.1094, 0.2188, 0.1406, 0.1875, 0.1406, 0.1875, 0.1094, 0.2031, 0.07813, 0.2188, 0.1094, 0.1875, 0.1094, 0.1875, 0.1406, 0.1875, 0.1719, 0.1562, 0.1719, 0.1563, 0.1406, 0.1875, 0.1094, 0.1875, 0.1406, 0.1563, 0.1406, 0.1563, 0.1094, 0.1719, 0.07813, 0.1875, 0.1094, 0.1563, 0.1094, 0.1875, 0.2031, 0.1875, 0.2344, 0.1563, 0.2344, 0.1563, 0.2031, 0.1875, 0.1719, 0.1875, 0.2031, 0.1563, 0.2031, 0.1562, 0.1719, 0.1563, 0.2031, 0.1563, 0.2344, 0.125, 0.2344, 0.125, 0.2031, 0.1562, 0.1719, 0.1563, 0.2031, 0.125, 0.2031, 0.125, 0.1719, 0.1563, 0.1406, 0.1562, 0.1719, 0.125, 0.1719, 0.125, 0.1406, 0.1563, 0.1094, 0.1563, 0.1406, 0.125, 0.1406, 0.125, 0.1094, 0.1406, 0.07813, 0.1563, 0.1094, 0.125, 0.1094, 0.125, 0.1094, 0.125, 0.1406, 0.09375, 0.1406, 0.09375, 0.1094, 0.1094, 0.07813, 0.125, 0.1094, 0.09375, 0.1094, 0.125, 0.2031, 0.125, 0.2344, 0.09375, 0.2344, 0.09375, 0.2031, 0.125, 0.1719, 0.125, 0.2031, 0.09375, 0.2031, 0.09375, 0.1719, 0.125, 0.1406, 0.125, 0.1719, 0.09375, 0.1719, 0.09375, 0.1406, 0.09375, 0.2031, 0.09375, 0.2344, 0.0625, 0.2344, 0.0625, 0.2031, 0.09375, 0.1719, 0.09375, 0.2031, 0.0625, 0.2031, 0.0625, 0.1719, 0.09375, 0.1406, 0.09375, 0.1719, 0.0625, 0.1719, 0.0625, 0.1406, 0.09375, 0.1094, 0.09375, 0.1406, 0.0625, 0.1406, 0.0625, 0.1094, 0.07813, 0.07813, 0.09375, 0.1094, 0.0625, 0.1094, 0.0625, 0.1094, 0.0625, 0.1406, 0.03125, 0.1406, 0.03125, 0.1094, 0.04688, 0.07813, 0.0625, 0.1094, 0.03125, 0.1094, 0.0625, 0.2031, 0.0625, 0.2344, 0.03125, 0.2344, 0.03125, 0.2031, 0.0625, 0.1719, 0.0625, 0.2031, 0.03125, 0.2031, 0.03125, 0.1719, 0.0625, 0.1406, 0.0625, 0.1719, 0.03125, 0.1719, 0.03125, 0.1406, 0.03125, 0.2031, 0.03125, 0.2344, 5.96e-08, 0.2344, 5.96e-08, 0.2031, 0.03125, 0.1719, 0.03125, 0.2031, 5.96e-08, 0.2031, 0.0, 0.1719, 0.03125, 0.1406, 0.03125, 0.1719, 0.0, 0.1719, 5.96e-08, 0.1406, 0.03125, 0.1094, 0.03125, 0.1406, 5.96e-08, 0.1406, 8.941e-08, 0.1094, 0.01563, 0.07813, 0.03125, 0.1094, 8.941e-08, 0.1094, 0.9844, 0.07813, 1.0, 0.1094, 0.9688, 0.1094, 1.0, 0.2031, 1.0, 0.2344, 0.9688, 0.2344, 0.9688, 0.2031, 1.0, 0.1719, 1.0, 0.2031, 0.9688, 0.2031, 0.9688, 0.1719, 1.0, 0.1406, 1.0, 0.1719, 0.9688, 0.1719, 0.9688, 0.1406, 1.0, 0.1094, 1.0, 0.1406, 0.9688, 0.1406, 0.9688, 0.1094, 0.9688, 0.1719, 0.9688, 0.2031, 0.9375, 0.2031, 0.9375, 0.1719, 0.9688, 0.1406, 0.9688, 0.1719, 0.9375, 0.1719, 0.9375, 0.1406, 0.9688, 0.1094, 0.9688, 0.1406, 0.9375, 0.1406, 0.9375, 0.1094, 0.9531, 0.07813, 0.9688, 0.1094, 0.9375, 0.1094, 0.9688, 0.2031, 0.9688, 0.2344, 0.9375, 0.2344, 0.9375, 0.2031, 0.9375, 0.2031, 0.9375, 0.2344, 0.9062, 0.2344, 0.9062, 0.2031, 0.9375, 0.1719, 0.9375, 0.2031, 0.9062, 0.2031, 0.9062, 0.1719, 0.9375, 0.1406, 0.9375, 0.1719, 0.9062, 0.1719, 0.9062, 0.1406, 0.9375, 0.1094, 0.9375, 0.1406, 0.9062, 0.1406, 0.9062, 0.1094, 0.9219, 0.07813, 0.9375, 0.1094, 0.9062, 0.1094, 0.9062, 0.1719, 0.9062, 0.2031, 0.875, 0.2031, 0.875, 0.1719, 0.9062, 0.1406, 0.9062, 0.1719, 0.875, 0.1719, 0.875, 0.1406, 0.9062, 0.1094, 0.9062, 0.1406, 0.875, 0.1406, 0.875, 0.1094, 0.8906, 0.07813, 0.9062, 0.1094, 0.875, 0.1094, 0.9062, 0.2031, 0.9062, 0.2344, 0.875, 0.2344, 0.875, 0.2031, 0.875, 0.2031, 0.875, 0.2344, 0.8438, 0.2344, 0.8438, 0.2031, 0.875, 0.1719, 0.875, 0.2031, 0.8438, 0.2031, 0.8438, 0.1719, 0.875, 0.1406, 0.875, 0.1719, 0.8438, 0.1719, 0.8438, 0.1406, 0.875, 0.1094, 0.875, 0.1406, 0.8438, 0.1406, 0.8438, 0.1094, 0.8594, 0.07813, 0.875, 0.1094, 0.8438, 0.1094, 0.8438, 0.1406, 0.8438, 0.1719, 0.8125, 0.1719, 0.8125, 0.1406, 0.8438, 0.1094, 0.8438, 0.1406, 0.8125, 0.1406, 0.8125, 0.1094, 0.8281, 0.07813, 0.8438, 0.1094, 0.8125, 0.1094, 0.8438, 0.2031, 0.8438, 0.2344, 0.8125, 0.2344, 0.8125, 0.2031, 0.8438, 0.1719, 0.8438, 0.2031, 0.8125, 0.2031, 0.8125, 0.1719, 0.8125, 0.2031, 0.8125, 0.2344, 0.7812, 0.2344, 0.7812, 0.2031, 0.8125, 0.1719, 0.8125, 0.2031, 0.7812, 0.2031, 0.7812, 0.1719, 0.8125, 0.1406, 0.8125, 0.1719, 0.7812, 0.1719, 0.7812, 0.1406, 0.8125, 0.1094, 0.8125, 0.1406, 0.7812, 0.1406, 0.7812, 0.1094, 0.7969, 0.07813, 0.8125, 0.1094, 0.7812, 0.1094, 0.7812, 0.1406, 0.7812, 0.1719, 0.75, 0.1719, 0.75, 0.1406, 0.7812, 0.1094, 0.7812, 0.1406, 0.75, 0.1406, 0.75, 0.1094, 0.7656, 0.07813, 0.7812, 0.1094, 0.75, 0.1094, 0.7812, 0.2031, 0.7812, 0.2344, 0.75, 0.2344, 0.75, 0.2031, 0.7812, 0.1719, 0.7812, 0.2031, 0.75, 0.2031, 0.75, 0.1719])
me_sphere_001.materials.append(mat_skybox_ground)
me_sphere_001.use_remesh_fix_poles = True
me_sphere_001.use_remesh_preserve_attributes = False
me_sphere_001.update()
me_circle = bpy.data.meshes.new('Circle')
me_circle.from_pydata([(1.397e-08, -1.907e-06, 1.0), (-0.1951, -1.907e-06, 0.9808), (-0.3827, -1.907e-06, 0.9239), (-0.5556, -1.907e-06, 0.8315), (-0.7071, -1.907e-06, 0.7071), (-0.8315, -1.907e-06, 0.5556), (-0.9239, -1.907e-06, 0.3827), (-0.9808, -1.907e-06, 0.1951), (-1.0, -1.907e-06, 9.921e-10), (-0.9808, -1.907e-06, -0.1951), (-0.9239, -1.907e-06, -0.3827), (-0.8315, -1.907e-06, -0.5556), (-0.7071, -1.907e-06, -0.7071), (-0.5556, -1.907e-06, -0.8315), (-0.3827, -1.907e-06, -0.9239), (-0.1951, -1.907e-06, -0.9808), (1.014e-07, -1.907e-06, -1.0), (0.1951, -1.907e-06, -0.9808), (0.3827, -1.907e-06, -0.9239), (0.5556, -1.907e-06, -0.8315), (0.7071, -1.907e-06, -0.7071), (0.8315, -1.907e-06, -0.5556), (0.9239, -1.907e-06, -0.3827), (0.9808, -1.907e-06, -0.1951), (1.0, -1.907e-06, 5.663e-08), (0.9808, -1.907e-06, 0.1951), (0.9239, -1.907e-06, 0.3827), (0.8315, -1.907e-06, 0.5556), (0.7071, -1.907e-06, 0.7071), (0.5556, -1.907e-06, 0.8315), (0.3827, -1.907e-06, 0.9239), (0.1951, -1.907e-06, 0.9808), (3.444e-08, -1.907e-06, 4.751e-08)], [], [(1, 0, 32), (0, 31, 32), (31, 30, 32), (30, 29, 32), (29, 28, 32), (28, 27, 32), (27, 26, 32), (26, 25, 32), (25, 24, 32), (24, 23, 32), (23, 22, 32), (22, 21, 32), (21, 20, 32), (20, 19, 32), (19, 18, 32), (18, 17, 32), (17, 16, 32), (16, 15, 32), (15, 14, 32), (14, 13, 32), (13, 12, 32), (12, 11, 32), (11, 10, 32), (10, 9, 32), (9, 8, 32), (8, 7, 32), (7, 6, 32), (6, 5, 32), (5, 4, 32), (4, 3, 32), (3, 2, 32), (2, 1, 32)])
_uv = me_circle.uv_layers.new(name='UVMap')
_uv.uv.foreach_set('vector', [0.943, 0.2632, 0.9807, 0.3542, 0.5, 0.5, 0.9807, 0.3542, 0.9999, 0.4508, 0.5, 0.5, 0.9999, 0.4508, 0.9999, 0.5492, 0.5, 0.5, 0.9999, 0.5492, 0.9807, 0.6458, 0.5, 0.5, 0.9807, 0.6458, 0.943, 0.7368, 0.5, 0.5, 0.943, 0.7368, 0.8883, 0.8187, 0.5, 0.5, 0.8883, 0.8187, 0.8187, 0.8883, 0.5, 0.5, 0.8187, 0.8883, 0.7368, 0.943, 0.5, 0.5, 0.7368, 0.943, 0.6458, 0.9807, 0.5, 0.5, 0.6458, 0.9807, 0.5492, 0.9999, 0.5, 0.5, 0.5492, 0.9999, 0.4508, 0.9999, 0.5, 0.5, 0.4508, 0.9999, 0.3542, 0.9807, 0.5, 0.5, 0.3542, 0.9807, 0.2632, 0.943, 0.5, 0.5, 0.2632, 0.943, 0.1813, 0.8883, 0.5, 0.5, 0.1813, 0.8883, 0.1117, 0.8187, 0.5, 0.5, 0.1117, 0.8187, 0.05699, 0.7368, 0.5, 0.5, 0.05699, 0.7368, 0.01931, 0.6458, 0.5, 0.5, 0.01931, 0.6458, 9.998e-05, 0.5492, 0.5, 0.5, 9.998e-05, 0.5492, 0.0001001, 0.4508, 0.5, 0.5, 0.0001001, 0.4508, 0.01931, 0.3542, 0.5, 0.5, 0.01931, 0.3542, 0.05699, 0.2632, 0.5, 0.5, 0.05699, 0.2632, 0.1117, 0.1813, 0.5, 0.5, 0.1117, 0.1813, 0.1813, 0.1117, 0.5, 0.5, 0.1813, 0.1117, 0.2632, 0.05699, 0.5, 0.5, 0.2632, 0.05699, 0.3542, 0.01931, 0.5, 0.5, 0.3542, 0.01931, 0.4508, 9.998e-05, 0.5, 0.5, 0.4508, 9.998e-05, 0.5492, 0.0001, 0.5, 0.5, 0.5492, 0.0001, 0.6458, 0.01931, 0.5, 0.5, 0.6458, 0.01931, 0.7368, 0.05699, 0.5, 0.5, 0.7368, 0.05699, 0.8187, 0.1117, 0.5, 0.5, 0.8187, 0.1117, 0.8883, 0.1813, 0.5, 0.5, 0.8883, 0.1813, 0.943, 0.2632, 0.5, 0.5])
_ca = me_circle.color_attributes.new('Col', 'BYTE_COLOR', 'CORNER')
_ca.data.foreach_set('color', [0.0, 0.0, 0.0, 1.0, 0.0, 0.0, 0.0, 1.0, 0.0, 0.0, 0.0, 1.0, 0.0, 0.0, 0.0, 1.0, 0.0, 0.0, 0.0, 1.0, 0.0, 0.0, 0.0, 1.0, 0.0, 0.0, 0.0, 1.0, 0.0, 0.0, 0.0, 1.0, 0.0, 0.0, 0.0, 1.0, 0.0, 0.0, 0.0, 1.0, 0.0, 0.0, 0.0, 1.0, 0.0, 0.0, 0.0, 1.0, 0.0, 0.0, 0.0, 1.0, 0.0, 0.0, 0.0, 1.0, 0.0, 0.0, 0.0, 1.0, 0.0, 0.0, 0.0, 1.0, 0.0, 0.0, 0.0, 1.0, 0.0, 0.0, 0.0, 1.0, 0.0, 0.0, 0.0, 1.0, 0.0, 0.0, 0.0, 1.0, 0.0, 0.0, 0.0, 1.0, 0.0, 0.0, 0.0, 1.0, 0.0, 0.0, 0.0, 1.0, 0.0, 0.0, 0.0, 1.0, 0.0, 0.0, 0.0, 1.0, 0.0, 0.0, 0.0, 1.0, 0.0, 0.0, 0.0, 1.0, 0.0, 0.0, 0.0, 1.0, 0.0, 0.0, 0.0, 1.0, 0.0, 0.0, 0.0, 1.0, 0.0, 0.0, 0.0, 1.0, 0.0, 0.0, 0.0, 1.0, 0.0, 0.0, 0.0, 1.0, 0.0, 0.0, 0.0, 1.0, 0.0, 0.0, 0.0, 1.0, 0.0, 0.0, 0.0, 1.0, 0.0, 0.0, 0.0, 1.0, 0.0, 0.0, 0.0, 1.0, 0.0, 0.0, 0.0, 1.0, 0.0, 0.0, 0.0, 1.0, 0.0, 0.0, 0.0, 1.0, 0.0, 0.0, 0.0, 1.0, 0.0, 0.0, 0.0, 1.0, 0.0, 0.0, 0.0, 1.0, 0.0, 0.0, 0.0, 1.0, 0.0, 0.0, 0.0, 1.0, 0.0, 0.0, 0.0, 1.0, 0.0, 0.0, 0.0, 1.0, 0.0, 0.0, 0.0, 1.0, 0.0, 0.0, 0.0, 1.0, 0.0, 0.0, 0.0, 1.0, 0.0, 0.0, 0.0, 1.0, 0.0, 0.0, 0.0, 1.0, 0.0, 0.0, 0.0, 1.0, 0.0, 0.0, 0.0, 1.0, 0.0, 0.0, 0.0, 1.0, 0.0, 0.0, 0.0, 1.0, 0.0, 0.0, 0.0, 1.0, 0.0, 0.0, 0.0, 1.0, 0.0, 0.0, 0.0, 1.0, 0.0, 0.0, 0.0, 1.0, 0.0, 0.0, 0.0, 1.0, 0.0, 0.0, 0.0, 1.0, 0.0, 0.0, 0.0, 1.0, 0.0, 0.0, 0.0, 1.0, 0.0, 0.0, 0.0, 1.0, 0.0, 0.0, 0.0, 1.0, 0.0, 0.0, 0.0, 1.0, 0.0, 0.0, 0.0, 1.0, 0.0, 0.0, 0.0, 1.0, 0.0, 0.0, 0.0, 1.0, 0.0, 0.0, 0.0, 1.0, 0.0, 0.0, 0.0, 1.0, 0.0, 0.0, 0.0, 1.0, 0.0, 0.0, 0.0, 1.0, 0.0, 0.0, 0.0, 1.0, 0.0, 0.0, 0.0, 1.0, 0.0, 0.0, 0.0, 1.0, 0.0, 0.0, 0.0, 1.0, 0.0, 0.0, 0.0, 1.0, 0.0, 0.0, 0.0, 1.0, 0.0, 0.0, 0.0, 1.0, 0.0, 0.0, 0.0, 1.0, 0.0, 0.0, 0.0, 1.0, 0.0, 0.0, 0.0, 1.0, 0.0, 0.0, 0.0, 1.0, 0.0, 0.0, 0.0, 1.0, 0.0, 0.0, 0.0, 1.0, 0.0, 0.0, 0.0, 1.0, 0.0, 0.0, 0.0, 1.0, 0.0, 0.0, 0.0, 1.0, 0.0, 0.0, 0.0, 1.0, 0.0, 0.0, 0.0, 1.0, 0.0, 0.0, 0.0, 1.0, 0.0, 0.0, 0.0, 1.0, 0.0, 0.0, 0.0, 1.0])
me_circle.materials.append(mat_sun)
me_circle.use_remesh_fix_poles = True
me_circle.use_remesh_preserve_attributes = False
me_circle.update()
me_circle_001 = bpy.data.meshes.new('Circle.001')
me_circle_001.from_pydata([(1.397e-08, -1.907e-06, 1.0), (-0.1951, -1.907e-06, 0.9808), (-0.3827, -1.907e-06, 0.9239), (-0.5556, -1.907e-06, 0.8315), (-0.7071, -1.907e-06, 0.7071), (-0.8315, -1.907e-06, 0.5556), (-0.9239, -1.907e-06, 0.3827), (-0.9808, -1.907e-06, 0.1951), (-1.0, -1.907e-06, 9.921e-10), (-0.9808, -1.907e-06, -0.1951), (-0.9239, -1.907e-06, -0.3827), (-0.8315, -1.907e-06, -0.5556), (-0.7071, -1.907e-06, -0.7071), (-0.5556, -1.907e-06, -0.8315), (-0.3827, -1.907e-06, -0.9239), (-0.1951, -1.907e-06, -0.9808), (1.014e-07, -1.907e-06, -1.0), (0.1951, -1.907e-06, -0.9808), (0.3827, -1.907e-06, -0.9239), (0.5556, -1.907e-06, -0.8315), (0.7071, -1.907e-06, -0.7071), (0.8315, -1.907e-06, -0.5556), (0.9239, -1.907e-06, -0.3827), (0.9808, -1.907e-06, -0.1951), (1.0, -1.907e-06, 5.663e-08), (0.9808, -1.907e-06, 0.1951), (0.9239, -1.907e-06, 0.3827), (0.8315, -1.907e-06, 0.5556), (0.7071, -1.907e-06, 0.7071), (0.5556, -1.907e-06, 0.8315), (0.3827, -1.907e-06, 0.9239), (0.1951, -1.907e-06, 0.9808), (3.444e-08, -1.907e-06, 4.751e-08)], [], [(1, 0, 32), (0, 31, 32), (31, 30, 32), (30, 29, 32), (29, 28, 32), (28, 27, 32), (27, 26, 32), (26, 25, 32), (25, 24, 32), (24, 23, 32), (23, 22, 32), (22, 21, 32), (21, 20, 32), (20, 19, 32), (19, 18, 32), (18, 17, 32), (17, 16, 32), (16, 15, 32), (15, 14, 32), (14, 13, 32), (13, 12, 32), (12, 11, 32), (11, 10, 32), (10, 9, 32), (9, 8, 32), (8, 7, 32), (7, 6, 32), (6, 5, 32), (5, 4, 32), (4, 3, 32), (3, 2, 32), (2, 1, 32)])
_uv = me_circle_001.uv_layers.new(name='UVMap')
_uv.uv.foreach_set('vector', [0.943, 0.2632, 0.9807, 0.3542, 0.5, 0.5, 0.9807, 0.3542, 0.9999, 0.4508, 0.5, 0.5, 0.9999, 0.4508, 0.9999, 0.5492, 0.5, 0.5, 0.9999, 0.5492, 0.9807, 0.6458, 0.5, 0.5, 0.9807, 0.6458, 0.943, 0.7368, 0.5, 0.5, 0.943, 0.7368, 0.8883, 0.8187, 0.5, 0.5, 0.8883, 0.8187, 0.8187, 0.8883, 0.5, 0.5, 0.8187, 0.8883, 0.7368, 0.943, 0.5, 0.5, 0.7368, 0.943, 0.6458, 0.9807, 0.5, 0.5, 0.6458, 0.9807, 0.5492, 0.9999, 0.5, 0.5, 0.5492, 0.9999, 0.4508, 0.9999, 0.5, 0.5, 0.4508, 0.9999, 0.3542, 0.9807, 0.5, 0.5, 0.3542, 0.9807, 0.2632, 0.943, 0.5, 0.5, 0.2632, 0.943, 0.1813, 0.8883, 0.5, 0.5, 0.1813, 0.8883, 0.1117, 0.8187, 0.5, 0.5, 0.1117, 0.8187, 0.05699, 0.7368, 0.5, 0.5, 0.05699, 0.7368, 0.01931, 0.6458, 0.5, 0.5, 0.01931, 0.6458, 9.998e-05, 0.5492, 0.5, 0.5, 9.998e-05, 0.5492, 0.0001001, 0.4508, 0.5, 0.5, 0.0001001, 0.4508, 0.01931, 0.3542, 0.5, 0.5, 0.01931, 0.3542, 0.05699, 0.2632, 0.5, 0.5, 0.05699, 0.2632, 0.1117, 0.1813, 0.5, 0.5, 0.1117, 0.1813, 0.1813, 0.1117, 0.5, 0.5, 0.1813, 0.1117, 0.2632, 0.05699, 0.5, 0.5, 0.2632, 0.05699, 0.3542, 0.01931, 0.5, 0.5, 0.3542, 0.01931, 0.4508, 9.998e-05, 0.5, 0.5, 0.4508, 9.998e-05, 0.5492, 0.0001, 0.5, 0.5, 0.5492, 0.0001, 0.6458, 0.01931, 0.5, 0.5, 0.6458, 0.01931, 0.7368, 0.05699, 0.5, 0.5, 0.7368, 0.05699, 0.8187, 0.1117, 0.5, 0.5, 0.8187, 0.1117, 0.8883, 0.1813, 0.5, 0.5, 0.8883, 0.1813, 0.943, 0.2632, 0.5, 0.5])
_ca = me_circle_001.color_attributes.new('Col', 'BYTE_COLOR', 'CORNER')
_ca.data.foreach_set('color', [0.0, 0.0, 0.0, 1.0, 0.0, 0.0, 0.0, 1.0, 0.0, 0.0, 0.0, 1.0, 0.0, 0.0, 0.0, 1.0, 0.0, 0.0, 0.0, 1.0, 0.0, 0.0, 0.0, 1.0, 0.0, 0.0, 0.0, 1.0, 0.0, 0.0, 0.0, 1.0, 0.0, 0.0, 0.0, 1.0, 0.0, 0.0, 0.0, 1.0, 0.0, 0.0, 0.0, 1.0, 0.0, 0.0, 0.0, 1.0, 0.0, 0.0, 0.0, 1.0, 0.0, 0.0, 0.0, 1.0, 0.0, 0.0, 0.0, 1.0, 0.0, 0.0, 0.0, 1.0, 0.0, 0.0, 0.0, 1.0, 0.0, 0.0, 0.0, 1.0, 0.0, 0.0, 0.0, 1.0, 0.0, 0.0, 0.0, 1.0, 0.0, 0.0, 0.0, 1.0, 0.0, 0.0, 0.0, 1.0, 0.0, 0.0, 0.0, 1.0, 0.0, 0.0, 0.0, 1.0, 0.0, 0.0, 0.0, 1.0, 0.0, 0.0, 0.0, 1.0, 0.0, 0.0, 0.0, 1.0, 0.0, 0.0, 0.0, 1.0, 0.0, 0.0, 0.0, 1.0, 0.0, 0.0, 0.0, 1.0, 0.0, 0.0, 0.0, 1.0, 0.0, 0.0, 0.0, 1.0, 0.0, 0.0, 0.0, 1.0, 0.0, 0.0, 0.0, 1.0, 0.0, 0.0, 0.0, 1.0, 0.0, 0.0, 0.0, 1.0, 0.0, 0.0, 0.0, 1.0, 0.0, 0.0, 0.0, 1.0, 0.0, 0.0, 0.0, 1.0, 0.0, 0.0, 0.0, 1.0, 0.0, 0.0, 0.0, 1.0, 0.0, 0.0, 0.0, 1.0, 0.0, 0.0, 0.0, 1.0, 0.0, 0.0, 0.0, 1.0, 0.0, 0.0, 0.0, 1.0, 0.0, 0.0, 0.0, 1.0, 0.0, 0.0, 0.0, 1.0, 0.0, 0.0, 0.0, 1.0, 0.0, 0.0, 0.0, 1.0, 0.0, 0.0, 0.0, 1.0, 0.0, 0.0, 0.0, 1.0, 0.0, 0.0, 0.0, 1.0, 0.0, 0.0, 0.0, 1.0, 0.0, 0.0, 0.0, 1.0, 0.0, 0.0, 0.0, 1.0, 0.0, 0.0, 0.0, 1.0, 0.0, 0.0, 0.0, 1.0, 0.0, 0.0, 0.0, 1.0, 0.0, 0.0, 0.0, 1.0, 0.0, 0.0, 0.0, 1.0, 0.0, 0.0, 0.0, 1.0, 0.0, 0.0, 0.0, 1.0, 0.0, 0.0, 0.0, 1.0, 0.0, 0.0, 0.0, 1.0, 0.0, 0.0, 0.0, 1.0, 0.0, 0.0, 0.0, 1.0, 0.0, 0.0, 0.0, 1.0, 0.0, 0.0, 0.0, 1.0, 0.0, 0.0, 0.0, 1.0, 0.0, 0.0, 0.0, 1.0, 0.0, 0.0, 0.0, 1.0, 0.0, 0.0, 0.0, 1.0, 0.0, 0.0, 0.0, 1.0, 0.0, 0.0, 0.0, 1.0, 0.0, 0.0, 0.0, 1.0, 0.0, 0.0, 0.0, 1.0, 0.0, 0.0, 0.0, 1.0, 0.0, 0.0, 0.0, 1.0, 0.0, 0.0, 0.0, 1.0, 0.0, 0.0, 0.0, 1.0, 0.0, 0.0, 0.0, 1.0, 0.0, 0.0, 0.0, 1.0, 0.0, 0.0, 0.0, 1.0, 0.0, 0.0, 0.0, 1.0, 0.0, 0.0, 0.0, 1.0, 0.0, 0.0, 0.0, 1.0, 0.0, 0.0, 0.0, 1.0, 0.0, 0.0, 0.0, 1.0, 0.0, 0.0, 0.0, 1.0, 0.0, 0.0, 0.0, 1.0, 0.0, 0.0, 0.0, 1.0, 0.0, 0.0, 0.0, 1.0, 0.0, 0.0, 0.0, 1.0, 0.0, 0.0, 0.0, 1.0, 0.0, 0.0, 0.0, 1.0, 0.0, 0.0, 0.0, 1.0])
me_circle_001.materials.append(mat_sun)
me_circle_001.use_remesh_fix_poles = True
me_circle_001.use_remesh_preserve_attributes = False
me_circle_001.update()

# ---- objects
ob_camera = bpy.data.objects.new('Camera', cam_camera)
ob_sky = bpy.data.objects.new('Sky', me_sphere)
ob_ground = bpy.data.objects.new('Ground', me_sphere_001)
ob_sun = bpy.data.objects.new('Sun', me_circle)
ob_sun_low = bpy.data.objects.new('Sun Low', me_circle_001)

# ---- transforms, parenting, visibility, modifiers, constraints
ob_camera.location = (0.0, 0.0, 0.0)
ob_camera.rotation_euler = (1.571, -0.0, 0.0)
ob_camera.lock_rotations_4d = False
ob_camera.empty_display_type = 'ARROWS'
ob_camera.color = (0.0, 0.0, 0.0, 0.0)
ob_camera.display_type = 'WIRE'
ob_camera.lineart.crease_threshold = 0.0
ob_sky.location = (0.0, 0.0, 0.0)
ob_sky.scale = (9.731, 9.731, 9.731)
ob_ground.location = (0.0, 0.0, 0.0)
ob_ground.scale = (9.731, 9.731, 9.731)
ob_sun.location = (-1.397e-08, 7.138, 4.783)
ob_sun.rotation_euler = (0.5738, -8.219e-18, 1.522e-19)
ob_sun.scale = (3.952, 3.952, 3.952)
ob_sun.hide_render = True
ob_sun_low.location = (-1.397e-08, 6.12, -4.353)
ob_sun_low.rotation_euler = (-0.2747, -1.719e-16, 8.152e-17)
ob_sun_low.scale = (3.94, 3.94, 3.94)

# ---- collection membership
col_collection.objects.link(ob_camera)
col_collection.objects.link(ob_sky)
col_collection.objects.link(ob_ground)
col_collection.objects.link(ob_sun)
col_collection.objects.link(ob_sun_low)

# ---- scene / render settings (as saved in the file)
scene.camera = ob_camera
scene.frame_start = 1; scene.frame_end = 250; scene.frame_set(2)
scene.render.engine = 'CYCLES'
scene.render.resolution_x = 3840
scene.render.resolution_y = 2160
scene.render.resolution_percentage = 50
scene.cycles.samples = 16
scene.cycles.sampling_pattern = 'TABULATED_SOBOL'
scene.cycles.use_light_tree = False
scene.view_settings.view_transform = 'Filmic'
bpy.context.view_layer.update()
